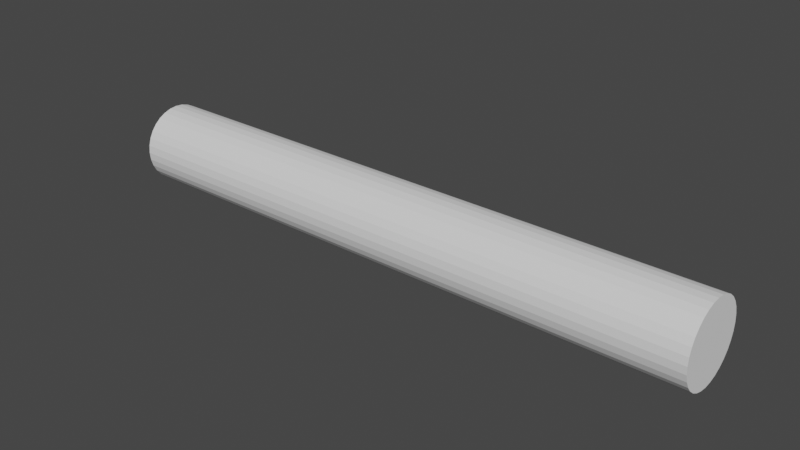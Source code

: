 # Source: lowResGun.blend  (saved by Blender 3.6.11; exported with 4.5.12 LTS)
import bpy
from mathutils import Matrix  # noqa: F401  (used for matrix-valued properties, if any)

bpy.ops.wm.read_factory_settings(use_empty=True)
scene = bpy.context.scene
scene.name = 'Scene'

# ---- collections
col_collection = bpy.data.collections.new('Collection'); scene.collection.children.link(col_collection)

# ---- world
world_world = bpy.data.worlds.new('World'); scene.world = world_world
world_world.use_nodes = True; world_world.node_tree.nodes.clear()
_N = world_world.node_tree.nodes; _L = world_world.node_tree.links
n0 = _N.new('ShaderNodeOutputWorld'); n0.name = 'World Output'; n0.location = (300, 300)
n1 = _N.new('ShaderNodeBackground'); n1.name = 'Background'; n1.location = (10, 300)
n1.inputs[0].default_value = (0.05088, 0.05088, 0.05088, 1.0)
_L.new(n1.outputs[0], n0.inputs[0])
n0.is_active_output = True
world_world.color = (0.05088, 0.05088, 0.05088)
world_world.use_sun_shadow = False
world_world.sun_shadow_jitter_overblur = 0.0

# ---- meshes
me_cube_001 = bpy.data.meshes.new('Cube.001')
me_cube_001.from_pydata([(-0.28, -0.03737, -0.0796), (-0.28, -0.05736, -0.0596), (-0.3, -0.03737, -0.0596), (-0.28, -0.04127, -0.07921), (-0.28, -0.04502, -0.07807), (-0.28, -0.04847, -0.07623), (-0.28, -0.0515, -0.07374), (-0.2839, -0.03737, -0.07921), (-0.284, -0.04144, -0.07876), (-0.284, -0.04522, -0.07754), (-0.284, -0.04849, -0.07573), (-0.284, -0.05121, -0.07347), (-0.2877, -0.03737, -0.07807), (-0.2878, -0.04144, -0.07754), (-0.2877, -0.04512, -0.07633), (-0.2875, -0.04812, -0.07469), (-0.2874, -0.05051, -0.07275), (-0.2911, -0.03737, -0.07623), (-0.2911, -0.04138, -0.07571), (-0.2908, -0.04488, -0.07469), (-0.2902, -0.04758, -0.07342), (-0.2899, -0.04964, -0.07188), (-0.2916, -0.04891, -0.07115), (-0.2839, -0.05697, -0.0596), (-0.2877, -0.05584, -0.0596), (-0.2911, -0.05399, -0.0596), (-0.2941, -0.0515, -0.0596), (-0.28, -0.05697, -0.0635), (-0.2841, -0.05652, -0.06362), (-0.2879, -0.05531, -0.06363), (-0.2911, -0.05349, -0.06359), (-0.2939, -0.05123, -0.06357), (-0.28, -0.05584, -0.06725), (-0.2841, -0.0553, -0.06744), (-0.2878, -0.05409, -0.06734), (-0.2908, -0.05246, -0.06711), (-0.2931, -0.05051, -0.06697), (-0.28, -0.05399, -0.07071), (-0.284, -0.05347, -0.07074), (-0.2875, -0.05245, -0.07036), (-0.2902, -0.05119, -0.06982), (-0.2923, -0.04964, -0.06953), (-0.2996, -0.03737, -0.0635), (-0.2985, -0.03737, -0.06725), (-0.2966, -0.03737, -0.07071), (-0.2941, -0.03737, -0.07374), (-0.2996, -0.04127, -0.0596), (-0.2992, -0.04139, -0.06367), (-0.2979, -0.04139, -0.06745), (-0.2961, -0.04136, -0.07072), (-0.2939, -0.04134, -0.07345), (-0.2985, -0.04502, -0.0596), (-0.2979, -0.04521, -0.06367), (-0.2967, -0.04511, -0.06736), (-0.2951, -0.04487, -0.07036), (-0.2932, -0.04474, -0.07274), (-0.2966, -0.04847, -0.0596), (-0.2961, -0.04851, -0.06362), (-0.2951, -0.04813, -0.06712), (-0.2938, -0.04758, -0.06982), (-0.2923, -0.04729, -0.07188), (-0.28, -0.05736, 0.0596), (-0.28, -0.03737, 0.0796), (-0.3, -0.03737, 0.0596), (-0.28, -0.05697, 0.0635), (-0.28, -0.05584, 0.06725), (-0.28, -0.05399, 0.07071), (-0.28, -0.0515, 0.07374), (-0.2839, -0.05697, 0.0596), (-0.284, -0.05652, 0.06367), (-0.284, -0.05531, 0.06745), (-0.284, -0.05349, 0.07072), (-0.284, -0.05123, 0.07345), (-0.2877, -0.05584, 0.0596), (-0.2878, -0.0553, 0.06367), (-0.2877, -0.05409, 0.06736), (-0.2875, -0.05246, 0.07036), (-0.2874, -0.05051, 0.07274), (-0.2911, -0.05399, 0.0596), (-0.2911, -0.05347, 0.06362), (-0.2908, -0.05245, 0.06712), (-0.2902, -0.05119, 0.06982), (-0.2899, -0.04964, 0.07188), (-0.2916, -0.04891, 0.07115), (-0.2839, -0.03737, 0.07921), (-0.2877, -0.03737, 0.07807), (-0.2911, -0.03737, 0.07623), (-0.2941, -0.03737, 0.07374), (-0.28, -0.04127, 0.07921), (-0.2841, -0.04139, 0.07876), (-0.2879, -0.04139, 0.07754), (-0.2911, -0.04136, 0.07573), (-0.2939, -0.04134, 0.07347), (-0.28, -0.04502, 0.07807), (-0.2841, -0.04521, 0.07754), (-0.2878, -0.04511, 0.07633), (-0.2908, -0.04487, 0.07469), (-0.2931, -0.04474, 0.07275), (-0.28, -0.04847, 0.07623), (-0.284, -0.04851, 0.07571), (-0.2875, -0.04813, 0.07469), (-0.2902, -0.04758, 0.07342), (-0.2923, -0.04729, 0.07188), (-0.2996, -0.04127, 0.0596), (-0.2985, -0.04502, 0.0596), (-0.2966, -0.04847, 0.0596), (-0.2941, -0.0515, 0.0596), (-0.2996, -0.03737, 0.0635), (-0.2992, -0.04144, 0.06362), (-0.2979, -0.04522, 0.06363), (-0.2961, -0.04849, 0.06359), (-0.2939, -0.05121, 0.06357), (-0.2985, -0.03737, 0.06725), (-0.2979, -0.04144, 0.06744), (-0.2967, -0.04512, 0.06734), (-0.2951, -0.04812, 0.06711), (-0.2932, -0.05051, 0.06697), (-0.2966, -0.03737, 0.07071), (-0.2961, -0.04138, 0.07074), (-0.2951, -0.04488, 0.07036), (-0.2938, -0.04758, 0.06982), (-0.2923, -0.04964, 0.06953), (-0.28, 0.03737, -0.0796), (-0.3, 0.03737, -0.0596), (-0.28, 0.05736, -0.0596), (-0.2839, 0.03737, -0.07921), (-0.2877, 0.03737, -0.07807), (-0.2911, 0.03737, -0.07623), (-0.2941, 0.03737, -0.07374), (-0.28, 0.04127, -0.07921), (-0.2841, 0.04139, -0.07876), (-0.2879, 0.04139, -0.07754), (-0.2911, 0.04136, -0.07573), (-0.2939, 0.04134, -0.07347), (-0.28, 0.04502, -0.07807), (-0.2841, 0.04521, -0.07754), (-0.2878, 0.04511, -0.07633), (-0.2908, 0.04487, -0.07469), (-0.2931, 0.04474, -0.07275), (-0.28, 0.04847, -0.07623), (-0.284, 0.04851, -0.07571), (-0.2875, 0.04813, -0.07469), (-0.2902, 0.04758, -0.07342), (-0.2923, 0.04729, -0.07188), (-0.2916, 0.04891, -0.07115), (-0.2996, 0.04127, -0.0596), (-0.2985, 0.04502, -0.0596), (-0.2966, 0.04847, -0.0596), (-0.2941, 0.0515, -0.0596), (-0.2996, 0.03737, -0.0635), (-0.2992, 0.04144, -0.06362), (-0.2979, 0.04522, -0.06363), (-0.2961, 0.04849, -0.06359), (-0.2939, 0.05121, -0.06357), (-0.2985, 0.03737, -0.06725), (-0.2979, 0.04144, -0.06744), (-0.2967, 0.04512, -0.06734), (-0.2951, 0.04812, -0.06711), (-0.2932, 0.05051, -0.06697), (-0.2966, 0.03737, -0.07071), (-0.2961, 0.04138, -0.07074), (-0.2951, 0.04488, -0.07036), (-0.2938, 0.04758, -0.06982), (-0.2923, 0.04964, -0.06953), (-0.28, 0.05697, -0.0635), (-0.28, 0.05584, -0.06725), (-0.28, 0.05399, -0.07071), (-0.28, 0.0515, -0.07374), (-0.2839, 0.05697, -0.0596), (-0.284, 0.05652, -0.06367), (-0.284, 0.05531, -0.06745), (-0.284, 0.05349, -0.07072), (-0.284, 0.05123, -0.07345), (-0.2877, 0.05584, -0.0596), (-0.2878, 0.0553, -0.06367), (-0.2877, 0.05409, -0.06736), (-0.2875, 0.05246, -0.07036), (-0.2874, 0.05051, -0.07274), (-0.2911, 0.05399, -0.0596), (-0.2911, 0.05347, -0.06362), (-0.2908, 0.05245, -0.06712), (-0.2902, 0.05119, -0.06982), (-0.2899, 0.04964, -0.07188), (-0.28, 0.03737, 0.0796), (-0.28, 0.05736, 0.0596), (-0.3, 0.03737, 0.0596), (-0.28, 0.04127, 0.07921), (-0.28, 0.04502, 0.07807), (-0.28, 0.04847, 0.07623), (-0.28, 0.0515, 0.07374), (-0.2839, 0.03737, 0.07921), (-0.284, 0.04144, 0.07876), (-0.284, 0.04522, 0.07754), (-0.284, 0.04849, 0.07573), (-0.284, 0.05121, 0.07347), (-0.2877, 0.03737, 0.07807), (-0.2878, 0.04144, 0.07754), (-0.2877, 0.04512, 0.07633), (-0.2875, 0.04812, 0.07469), (-0.2874, 0.05051, 0.07275), (-0.2911, 0.03737, 0.07623), (-0.2911, 0.04138, 0.07571), (-0.2908, 0.04488, 0.07469), (-0.2902, 0.04758, 0.07342), (-0.2899, 0.04964, 0.07188), (-0.2916, 0.04891, 0.07115), (-0.2839, 0.05697, 0.0596), (-0.2877, 0.05584, 0.0596), (-0.2911, 0.05399, 0.0596), (-0.2941, 0.0515, 0.0596), (-0.28, 0.05697, 0.0635), (-0.2841, 0.05652, 0.06362), (-0.2879, 0.05531, 0.06363), (-0.2911, 0.05349, 0.06359), (-0.2939, 0.05123, 0.06357), (-0.28, 0.05584, 0.06725), (-0.2841, 0.0553, 0.06744), (-0.2878, 0.05409, 0.06734), (-0.2908, 0.05246, 0.06711), (-0.2931, 0.05051, 0.06697), (-0.28, 0.05399, 0.07071), (-0.284, 0.05347, 0.07074), (-0.2875, 0.05245, 0.07036), (-0.2902, 0.05119, 0.06982), (-0.2923, 0.04964, 0.06953), (-0.2996, 0.03737, 0.0635), (-0.2985, 0.03737, 0.06725), (-0.2966, 0.03737, 0.07071), (-0.2941, 0.03737, 0.07374), (-0.2996, 0.04127, 0.0596), (-0.2992, 0.04139, 0.06367), (-0.2979, 0.04139, 0.06745), (-0.2961, 0.04136, 0.07072), (-0.2939, 0.04134, 0.07345), (-0.2985, 0.04502, 0.0596), (-0.2979, 0.04521, 0.06367), (-0.2967, 0.04511, 0.06736), (-0.2951, 0.04487, 0.07036), (-0.2932, 0.04474, 0.07274), (-0.2966, 0.04847, 0.0596), (-0.2961, 0.04851, 0.06362), (-0.2951, 0.04813, 0.06712), (-0.2938, 0.04758, 0.06982), (-0.2923, 0.04729, 0.07188), (0.28, -0.03737, -0.0796), (0.3, -0.03737, -0.0596), (0.28, -0.05736, -0.0596), (0.2839, -0.03737, -0.07921), (0.2877, -0.03737, -0.07807), (0.2911, -0.03737, -0.07623), (0.2941, -0.03737, -0.07374), (0.28, -0.04127, -0.07921), (0.2841, -0.04139, -0.07876), (0.2879, -0.04139, -0.07754), (0.2911, -0.04136, -0.07573), (0.2939, -0.04134, -0.07347), (0.28, -0.04502, -0.07807), (0.2841, -0.04521, -0.07754), (0.2878, -0.04511, -0.07633), (0.2908, -0.04487, -0.07469), (0.2931, -0.04474, -0.07275), (0.28, -0.04847, -0.07623), (0.284, -0.04851, -0.07571), (0.2875, -0.04813, -0.07469), (0.2902, -0.04758, -0.07342), (0.2923, -0.04729, -0.07188), (0.2915, -0.04891, -0.07115), (0.2996, -0.04127, -0.0596), (0.2985, -0.04502, -0.0596), (0.2966, -0.04847, -0.0596), (0.2941, -0.0515, -0.0596), (0.2996, -0.03737, -0.0635), (0.2992, -0.04144, -0.06362), (0.2979, -0.04522, -0.06363), (0.2961, -0.04849, -0.06359), (0.2939, -0.05121, -0.06357), (0.2985, -0.03737, -0.06725), (0.2979, -0.04144, -0.06744), (0.2967, -0.04512, -0.06734), (0.2951, -0.04812, -0.06711), (0.2932, -0.05051, -0.06697), (0.2966, -0.03737, -0.07071), (0.2961, -0.04138, -0.07074), (0.2951, -0.04488, -0.07036), (0.2938, -0.04758, -0.06982), (0.2923, -0.04964, -0.06953), (0.28, -0.05697, -0.0635), (0.28, -0.05584, -0.06725), (0.28, -0.05399, -0.07071), (0.28, -0.0515, -0.07374), (0.2839, -0.05697, -0.0596), (0.284, -0.05652, -0.06367), (0.284, -0.05531, -0.06745), (0.284, -0.05349, -0.07072), (0.284, -0.05123, -0.07345), (0.2877, -0.05584, -0.0596), (0.2878, -0.0553, -0.06367), (0.2877, -0.05409, -0.06736), (0.2875, -0.05246, -0.07036), (0.2874, -0.05051, -0.07274), (0.2911, -0.05399, -0.0596), (0.2911, -0.05347, -0.06362), (0.2908, -0.05245, -0.06712), (0.2902, -0.05119, -0.06982), (0.2899, -0.04964, -0.07188), (0.28, -0.03737, 0.0796), (0.28, -0.05736, 0.0596), (0.3, -0.03737, 0.0596), (0.28, -0.04127, 0.07921), (0.28, -0.04502, 0.07807), (0.28, -0.04847, 0.07623), (0.28, -0.0515, 0.07374), (0.2839, -0.03737, 0.07921), (0.284, -0.04144, 0.07876), (0.284, -0.04522, 0.07754), (0.284, -0.04849, 0.07573), (0.284, -0.05121, 0.07347), (0.2877, -0.03737, 0.07807), (0.2878, -0.04144, 0.07754), (0.2877, -0.04512, 0.07633), (0.2875, -0.04812, 0.07469), (0.2874, -0.05051, 0.07275), (0.2911, -0.03737, 0.07623), (0.2911, -0.04138, 0.07571), (0.2908, -0.04488, 0.07469), (0.2902, -0.04758, 0.07342), (0.2899, -0.04964, 0.07188), (0.2915, -0.04891, 0.07115), (0.2839, -0.05697, 0.0596), (0.2877, -0.05584, 0.0596), (0.2911, -0.05399, 0.0596), (0.2941, -0.0515, 0.0596), (0.28, -0.05697, 0.0635), (0.2841, -0.05652, 0.06362), (0.2879, -0.05531, 0.06363), (0.2911, -0.05349, 0.06359), (0.2939, -0.05123, 0.06357), (0.28, -0.05584, 0.06725), (0.2841, -0.0553, 0.06744), (0.2878, -0.05409, 0.06734), (0.2908, -0.05246, 0.06711), (0.2931, -0.05051, 0.06697), (0.28, -0.05399, 0.07071), (0.284, -0.05347, 0.07074), (0.2875, -0.05245, 0.07036), (0.2902, -0.05119, 0.06982), (0.2923, -0.04964, 0.06953), (0.2996, -0.03737, 0.0635), (0.2985, -0.03737, 0.06725), (0.2966, -0.03737, 0.07071), (0.2941, -0.03737, 0.07374), (0.2996, -0.04127, 0.0596), (0.2992, -0.04139, 0.06367), (0.2979, -0.04139, 0.06745), (0.2961, -0.04136, 0.07072), (0.2939, -0.04134, 0.07345), (0.2985, -0.04502, 0.0596), (0.2979, -0.04521, 0.06367), (0.2967, -0.04511, 0.06736), (0.2951, -0.04487, 0.07036), (0.2932, -0.04474, 0.07274), (0.2966, -0.04847, 0.0596), (0.2961, -0.04851, 0.06362), (0.2951, -0.04813, 0.06712), (0.2938, -0.04758, 0.06982), (0.2923, -0.04729, 0.07188), (0.28, 0.03737, -0.0796), (0.28, 0.05736, -0.0596), (0.3, 0.03737, -0.0596), (0.28, 0.04127, -0.07921), (0.28, 0.04502, -0.07807), (0.28, 0.04847, -0.07623), (0.28, 0.0515, -0.07374), (0.2839, 0.03737, -0.07921), (0.284, 0.04144, -0.07876), (0.284, 0.04522, -0.07754), (0.284, 0.04849, -0.07573), (0.284, 0.05121, -0.07347), (0.2877, 0.03737, -0.07807), (0.2878, 0.04144, -0.07754), (0.2877, 0.04512, -0.07633), (0.2875, 0.04812, -0.07469), (0.2874, 0.05051, -0.07275), (0.2911, 0.03737, -0.07623), (0.2911, 0.04138, -0.07571), (0.2908, 0.04488, -0.07469), (0.2902, 0.04758, -0.07342), (0.2899, 0.04964, -0.07188), (0.2915, 0.04891, -0.07115), (0.2839, 0.05697, -0.0596), (0.2877, 0.05584, -0.0596), (0.2911, 0.05399, -0.0596), (0.2941, 0.0515, -0.0596), (0.28, 0.05697, -0.0635), (0.2841, 0.05652, -0.06362), (0.2879, 0.05531, -0.06363), (0.2911, 0.05349, -0.06359), (0.2939, 0.05123, -0.06357), (0.28, 0.05584, -0.06725), (0.2841, 0.0553, -0.06744), (0.2878, 0.05409, -0.06734), (0.2908, 0.05246, -0.06711), (0.2931, 0.05051, -0.06697), (0.28, 0.05399, -0.07071), (0.284, 0.05347, -0.07074), (0.2875, 0.05245, -0.07036), (0.2902, 0.05119, -0.06982), (0.2923, 0.04964, -0.06953), (0.2996, 0.03737, -0.0635), (0.2985, 0.03737, -0.06725), (0.2966, 0.03737, -0.07071), (0.2941, 0.03737, -0.07374), (0.2996, 0.04127, -0.0596), (0.2992, 0.04139, -0.06367), (0.2979, 0.04139, -0.06745), (0.2961, 0.04136, -0.07072), (0.2939, 0.04134, -0.07345), (0.2985, 0.04502, -0.0596), (0.2979, 0.04521, -0.06367), (0.2967, 0.04511, -0.06736), (0.2951, 0.04487, -0.07036), (0.2932, 0.04474, -0.07274), (0.2966, 0.04847, -0.0596), (0.2961, 0.04851, -0.06362), (0.2951, 0.04813, -0.06712), (0.2938, 0.04758, -0.06982), (0.2923, 0.04729, -0.07188), (0.28, 0.03737, 0.0796), (0.3, 0.03737, 0.0596), (0.28, 0.05736, 0.0596), (0.2839, 0.03737, 0.07921), (0.2877, 0.03737, 0.07807), (0.2911, 0.03737, 0.07623), (0.2941, 0.03737, 0.07374), (0.28, 0.04127, 0.07921), (0.2841, 0.04139, 0.07876), (0.2879, 0.04139, 0.07754), (0.2911, 0.04136, 0.07573), (0.2939, 0.04134, 0.07347), (0.28, 0.04502, 0.07807), (0.2841, 0.04521, 0.07754), (0.2878, 0.04511, 0.07633), (0.2908, 0.04487, 0.07469), (0.2931, 0.04474, 0.07275), (0.28, 0.04847, 0.07623), (0.284, 0.04851, 0.07571), (0.2875, 0.04813, 0.07469), (0.2902, 0.04758, 0.07342), (0.2923, 0.04729, 0.07188), (0.2915, 0.04891, 0.07115), (0.2996, 0.04127, 0.0596), (0.2985, 0.04502, 0.0596), (0.2966, 0.04847, 0.0596), (0.2941, 0.0515, 0.0596), (0.2996, 0.03737, 0.0635), (0.2992, 0.04144, 0.06362), (0.2979, 0.04522, 0.06363), (0.2961, 0.04849, 0.06359), (0.2939, 0.05121, 0.06357), (0.2985, 0.03737, 0.06725), (0.2979, 0.04144, 0.06744), (0.2967, 0.04512, 0.06734), (0.2951, 0.04812, 0.06711), (0.2932, 0.05051, 0.06697), (0.2966, 0.03737, 0.07071), (0.2961, 0.04138, 0.07074), (0.2951, 0.04488, 0.07036), (0.2938, 0.04758, 0.06982), (0.2923, 0.04964, 0.06953), (0.28, 0.05697, 0.0635), (0.28, 0.05584, 0.06725), (0.28, 0.05399, 0.07071), (0.28, 0.0515, 0.07374), (0.2839, 0.05697, 0.0596), (0.284, 0.05652, 0.06367), (0.284, 0.05531, 0.06745), (0.284, 0.05349, 0.07072), (0.284, 0.05123, 0.07345), (0.2877, 0.05584, 0.0596), (0.2878, 0.0553, 0.06367), (0.2877, 0.05409, 0.06736), (0.2875, 0.05246, 0.07036), (0.2874, 0.05051, 0.07274), (0.2911, 0.05399, 0.0596), (0.2911, 0.05347, 0.06362), (0.2908, 0.05245, 0.06712), (0.2902, 0.05119, 0.06982), (0.2899, 0.04964, 0.07188)], [], [(246, 306, 61, 1), (368, 428, 307, 245), (427, 183, 62, 305), (2, 63, 185, 123), (124, 184, 429, 367), (0, 3, 8, 7), (3, 4, 9, 8), (4, 5, 10, 9), (5, 6, 11, 10), (7, 8, 13, 12), (8, 9, 14, 13), (9, 10, 15, 14), (10, 11, 16, 15), (12, 13, 18, 17), (13, 14, 19, 18), (14, 15, 20, 19), (15, 16, 21, 20), (17, 18, 50, 45), (18, 19, 55, 50), (19, 20, 60, 55), (20, 21, 22, 60), (1, 23, 28, 27), (23, 24, 29, 28), (24, 25, 30, 29), (25, 26, 31, 30), (27, 28, 33, 32), (28, 29, 34, 33), (29, 30, 35, 34), (30, 31, 36, 35), (32, 33, 38, 37), (33, 34, 39, 38), (34, 35, 40, 39), (35, 36, 41, 40), (37, 38, 11, 6), (38, 39, 16, 11), (39, 40, 21, 16), (40, 41, 22, 21), (2, 42, 47, 46), (42, 43, 48, 47), (43, 44, 49, 48), (44, 45, 50, 49), (46, 47, 52, 51), (47, 48, 53, 52), (48, 49, 54, 53), (49, 50, 55, 54), (51, 52, 57, 56), (52, 53, 58, 57), (53, 54, 59, 58), (54, 55, 60, 59), (56, 57, 31, 26), (57, 58, 36, 31), (58, 59, 41, 36), (59, 60, 22, 41), (61, 64, 69, 68), (64, 65, 70, 69), (65, 66, 71, 70), (66, 67, 72, 71), (68, 69, 74, 73), (69, 70, 75, 74), (70, 71, 76, 75), (71, 72, 77, 76), (73, 74, 79, 78), (74, 75, 80, 79), (75, 76, 81, 80), (76, 77, 82, 81), (78, 79, 111, 106), (79, 80, 116, 111), (80, 81, 121, 116), (81, 82, 83, 121), (62, 84, 89, 88), (84, 85, 90, 89), (85, 86, 91, 90), (86, 87, 92, 91), (88, 89, 94, 93), (89, 90, 95, 94), (90, 91, 96, 95), (91, 92, 97, 96), (93, 94, 99, 98), (94, 95, 100, 99), (95, 96, 101, 100), (96, 97, 102, 101), (98, 99, 72, 67), (99, 100, 77, 72), (100, 101, 82, 77), (101, 102, 83, 82), (63, 103, 108, 107), (103, 104, 109, 108), (104, 105, 110, 109), (105, 106, 111, 110), (107, 108, 113, 112), (108, 109, 114, 113), (109, 110, 115, 114), (110, 111, 116, 115), (112, 113, 118, 117), (113, 114, 119, 118), (114, 115, 120, 119), (115, 116, 121, 120), (117, 118, 92, 87), (118, 119, 97, 92), (119, 120, 102, 97), (120, 121, 83, 102), (122, 125, 130, 129), (125, 126, 131, 130), (126, 127, 132, 131), (127, 128, 133, 132), (129, 130, 135, 134), (130, 131, 136, 135), (131, 132, 137, 136), (132, 133, 138, 137), (134, 135, 140, 139), (135, 136, 141, 140), (136, 137, 142, 141), (137, 138, 143, 142), (139, 140, 172, 167), (140, 141, 177, 172), (141, 142, 182, 177), (142, 143, 144, 182), (123, 145, 150, 149), (145, 146, 151, 150), (146, 147, 152, 151), (147, 148, 153, 152), (149, 150, 155, 154), (150, 151, 156, 155), (151, 152, 157, 156), (152, 153, 158, 157), (154, 155, 160, 159), (155, 156, 161, 160), (156, 157, 162, 161), (157, 158, 163, 162), (159, 160, 133, 128), (160, 161, 138, 133), (161, 162, 143, 138), (162, 163, 144, 143), (124, 164, 169, 168), (164, 165, 170, 169), (165, 166, 171, 170), (166, 167, 172, 171), (168, 169, 174, 173), (169, 170, 175, 174), (170, 171, 176, 175), (171, 172, 177, 176), (173, 174, 179, 178), (174, 175, 180, 179), (175, 176, 181, 180), (176, 177, 182, 181), (178, 179, 153, 148), (179, 180, 158, 153), (180, 181, 163, 158), (181, 182, 144, 163), (183, 186, 191, 190), (186, 187, 192, 191), (187, 188, 193, 192), (188, 189, 194, 193), (190, 191, 196, 195), (191, 192, 197, 196), (192, 193, 198, 197), (193, 194, 199, 198), (195, 196, 201, 200), (196, 197, 202, 201), (197, 198, 203, 202), (198, 199, 204, 203), (200, 201, 233, 228), (201, 202, 238, 233), (202, 203, 243, 238), (203, 204, 205, 243), (184, 206, 211, 210), (206, 207, 212, 211), (207, 208, 213, 212), (208, 209, 214, 213), (210, 211, 216, 215), (211, 212, 217, 216), (212, 213, 218, 217), (213, 214, 219, 218), (215, 216, 221, 220), (216, 217, 222, 221), (217, 218, 223, 222), (218, 219, 224, 223), (220, 221, 194, 189), (221, 222, 199, 194), (222, 223, 204, 199), (223, 224, 205, 204), (185, 225, 230, 229), (225, 226, 231, 230), (226, 227, 232, 231), (227, 228, 233, 232), (229, 230, 235, 234), (230, 231, 236, 235), (231, 232, 237, 236), (232, 233, 238, 237), (234, 235, 240, 239), (235, 236, 241, 240), (236, 237, 242, 241), (237, 238, 243, 242), (239, 240, 214, 209), (240, 241, 219, 214), (241, 242, 224, 219), (242, 243, 205, 224), (244, 247, 252, 251), (247, 248, 253, 252), (248, 249, 254, 253), (249, 250, 255, 254), (251, 252, 257, 256), (252, 253, 258, 257), (253, 254, 259, 258), (254, 255, 260, 259), (256, 257, 262, 261), (257, 258, 263, 262), (258, 259, 264, 263), (259, 260, 265, 264), (261, 262, 294, 289), (262, 263, 299, 294), (263, 264, 304, 299), (264, 265, 266, 304), (245, 267, 272, 271), (267, 268, 273, 272), (268, 269, 274, 273), (269, 270, 275, 274), (271, 272, 277, 276), (272, 273, 278, 277), (273, 274, 279, 278), (274, 275, 280, 279), (276, 277, 282, 281), (277, 278, 283, 282), (278, 279, 284, 283), (279, 280, 285, 284), (281, 282, 255, 250), (282, 283, 260, 255), (283, 284, 265, 260), (284, 285, 266, 265), (246, 286, 291, 290), (286, 287, 292, 291), (287, 288, 293, 292), (288, 289, 294, 293), (290, 291, 296, 295), (291, 292, 297, 296), (292, 293, 298, 297), (293, 294, 299, 298), (295, 296, 301, 300), (296, 297, 302, 301), (297, 298, 303, 302), (298, 299, 304, 303), (300, 301, 275, 270), (301, 302, 280, 275), (302, 303, 285, 280), (303, 304, 266, 285), (305, 308, 313, 312), (308, 309, 314, 313), (309, 310, 315, 314), (310, 311, 316, 315), (312, 313, 318, 317), (313, 314, 319, 318), (314, 315, 320, 319), (315, 316, 321, 320), (317, 318, 323, 322), (318, 319, 324, 323), (319, 320, 325, 324), (320, 321, 326, 325), (322, 323, 355, 350), (323, 324, 360, 355), (324, 325, 365, 360), (325, 326, 327, 365), (306, 328, 333, 332), (328, 329, 334, 333), (329, 330, 335, 334), (330, 331, 336, 335), (332, 333, 338, 337), (333, 334, 339, 338), (334, 335, 340, 339), (335, 336, 341, 340), (337, 338, 343, 342), (338, 339, 344, 343), (339, 340, 345, 344), (340, 341, 346, 345), (342, 343, 316, 311), (343, 344, 321, 316), (344, 345, 326, 321), (345, 346, 327, 326), (307, 347, 352, 351), (347, 348, 353, 352), (348, 349, 354, 353), (349, 350, 355, 354), (351, 352, 357, 356), (352, 353, 358, 357), (353, 354, 359, 358), (354, 355, 360, 359), (356, 357, 362, 361), (357, 358, 363, 362), (358, 359, 364, 363), (359, 360, 365, 364), (361, 362, 336, 331), (362, 363, 341, 336), (363, 364, 346, 341), (364, 365, 327, 346), (366, 369, 374, 373), (369, 370, 375, 374), (370, 371, 376, 375), (371, 372, 377, 376), (373, 374, 379, 378), (374, 375, 380, 379), (375, 376, 381, 380), (376, 377, 382, 381), (378, 379, 384, 383), (379, 380, 385, 384), (380, 381, 386, 385), (381, 382, 387, 386), (383, 384, 416, 411), (384, 385, 421, 416), (385, 386, 426, 421), (386, 387, 388, 426), (367, 389, 394, 393), (389, 390, 395, 394), (390, 391, 396, 395), (391, 392, 397, 396), (393, 394, 399, 398), (394, 395, 400, 399), (395, 396, 401, 400), (396, 397, 402, 401), (398, 399, 404, 403), (399, 400, 405, 404), (400, 401, 406, 405), (401, 402, 407, 406), (403, 404, 377, 372), (404, 405, 382, 377), (405, 406, 387, 382), (406, 407, 388, 387), (368, 408, 413, 412), (408, 409, 414, 413), (409, 410, 415, 414), (410, 411, 416, 415), (412, 413, 418, 417), (413, 414, 419, 418), (414, 415, 420, 419), (415, 416, 421, 420), (417, 418, 423, 422), (418, 419, 424, 423), (419, 420, 425, 424), (420, 421, 426, 425), (422, 423, 397, 392), (423, 424, 402, 397), (424, 425, 407, 402), (425, 426, 388, 407), (427, 430, 435, 434), (430, 431, 436, 435), (431, 432, 437, 436), (432, 433, 438, 437), (434, 435, 440, 439), (435, 436, 441, 440), (436, 437, 442, 441), (437, 438, 443, 442), (439, 440, 445, 444), (440, 441, 446, 445), (441, 442, 447, 446), (442, 443, 448, 447), (444, 445, 477, 472), (445, 446, 482, 477), (446, 447, 487, 482), (447, 448, 449, 487), (428, 450, 455, 454), (450, 451, 456, 455), (451, 452, 457, 456), (452, 453, 458, 457), (454, 455, 460, 459), (455, 456, 461, 460), (456, 457, 462, 461), (457, 458, 463, 462), (459, 460, 465, 464), (460, 461, 466, 465), (461, 462, 467, 466), (462, 463, 468, 467), (464, 465, 438, 433), (465, 466, 443, 438), (466, 467, 448, 443), (467, 468, 449, 448), (429, 469, 474, 473), (469, 470, 475, 474), (470, 471, 476, 475), (471, 472, 477, 476), (473, 474, 479, 478), (474, 475, 480, 479), (475, 476, 481, 480), (476, 477, 482, 481), (478, 479, 484, 483), (479, 480, 485, 484), (480, 481, 486, 485), (481, 482, 487, 486), (483, 484, 458, 453), (484, 485, 463, 458), (485, 486, 468, 463), (486, 487, 449, 468), (122, 0, 7, 125), (125, 7, 12, 126), (126, 12, 17, 127), (127, 17, 45, 128), (128, 45, 44, 159), (159, 44, 43, 154), (154, 43, 42, 149), (149, 42, 2, 123), (1, 61, 68, 23), (23, 68, 73, 24), (24, 73, 78, 25), (25, 78, 106, 26), (26, 106, 105, 56), (56, 105, 104, 51), (51, 104, 103, 46), (46, 103, 63, 2), (62, 183, 190, 84), (84, 190, 195, 85), (85, 195, 200, 86), (86, 200, 228, 87), (87, 228, 227, 117), (117, 227, 226, 112), (112, 226, 225, 107), (107, 225, 185, 63), (184, 124, 168, 206), (206, 168, 173, 207), (207, 173, 178, 208), (208, 178, 148, 209), (209, 148, 147, 239), (239, 147, 146, 234), (234, 146, 145, 229), (229, 145, 123, 185), (366, 122, 129, 369), (369, 129, 134, 370), (370, 134, 139, 371), (371, 139, 167, 372), (372, 167, 166, 403), (403, 166, 165, 398), (398, 165, 164, 393), (393, 164, 124, 367), (183, 427, 434, 186), (186, 434, 439, 187), (187, 439, 444, 188), (188, 444, 472, 189), (189, 472, 471, 220), (220, 471, 470, 215), (215, 470, 469, 210), (210, 469, 429, 184), (428, 368, 412, 450), (450, 412, 417, 451), (451, 417, 422, 452), (452, 422, 392, 453), (453, 392, 391, 483), (483, 391, 390, 478), (478, 390, 389, 473), (473, 389, 367, 429), (244, 366, 373, 247), (247, 373, 378, 248), (248, 378, 383, 249), (249, 383, 411, 250), (250, 411, 410, 281), (281, 410, 409, 276), (276, 409, 408, 271), (271, 408, 368, 245), (427, 305, 312, 430), (430, 312, 317, 431), (431, 317, 322, 432), (432, 322, 350, 433), (433, 350, 349, 464), (464, 349, 348, 459), (459, 348, 347, 454), (454, 347, 307, 428), (306, 246, 290, 328), (328, 290, 295, 329), (329, 295, 300, 330), (330, 300, 270, 331), (331, 270, 269, 361), (361, 269, 268, 356), (356, 268, 267, 351), (351, 267, 245, 307), (0, 244, 251, 3), (3, 251, 256, 4), (4, 256, 261, 5), (5, 261, 289, 6), (6, 289, 288, 37), (37, 288, 287, 32), (32, 287, 286, 27), (27, 286, 246, 1), (305, 62, 88, 308), (308, 88, 93, 309), (309, 93, 98, 310), (310, 98, 67, 311), (311, 67, 66, 342), (342, 66, 65, 337), (337, 65, 64, 332), (332, 64, 61, 306), (122, 366, 244, 0)])
_uv = me_cube_001.uv_layers.new(name='UVMap')
_uv.uv.foreach_set('vector', [0.4064, 0.7583, 0.5936, 0.7583, 0.5936, 0.9917, 0.4064, 0.9917, 0.4064, 0.5436, 0.5936, 0.5436, 0.5936, 0.7064, 0.4064, 0.7064, 0.6333, 0.5436, 0.8667, 0.5436, 0.8667, 0.7064, 0.6333, 0.7064, 0.4064, 0.04357, 0.5936, 0.04357, 0.5936, 0.2064, 0.4064, 0.2064, 0.4064, 0.2583, 0.5936, 0.2583, 0.5936, 0.4917, 0.4064, 0.4917, 0.1333, 0.7064, 0.1333, 0.7149, 0.1317, 0.7153, 0.1317, 0.7064, 0.1333, 0.7149, 0.1333, 0.7231, 0.1317, 0.7235, 0.1317, 0.7153, 0.1333, 0.7231, 0.1333, 0.7306, 0.1317, 0.7307, 0.1317, 0.7235, 0.1333, 0.7306, 0.1333, 0.75, 0.1317, 0.75, 0.1317, 0.7307, 0.1317, 0.7064, 0.1317, 0.7153, 0.1301, 0.7153, 0.1301, 0.7064, 0.1317, 0.7153, 0.1317, 0.7235, 0.1301, 0.7233, 0.1301, 0.7153, 0.1317, 0.7235, 0.1317, 0.7307, 0.1302, 0.7299, 0.1301, 0.7233, 0.1317, 0.7307, 0.1317, 0.75, 0.1303, 0.75, 0.1302, 0.7299, 0.1301, 0.7064, 0.1301, 0.7153, 0.1287, 0.7152, 0.1287, 0.7064, 0.1301, 0.7153, 0.1301, 0.7233, 0.1288, 0.7228, 0.1287, 0.7152, 0.1301, 0.7233, 0.1302, 0.7299, 0.1291, 0.7287, 0.1288, 0.7228, 0.1302, 0.7299, 0.1303, 0.75, 0.1292, 0.75, 0.1291, 0.7287, 0.1287, 0.7064, 0.1287, 0.7152, 0.125, 0.7151, 0.125, 0.7064, 0.1287, 0.7152, 0.1288, 0.7228, 0.125, 0.7225, 0.125, 0.7151, 0.1288, 0.7228, 0.1291, 0.7287, 0.125, 0.7281, 0.125, 0.7225, 0.1291, 0.7287, 0.1292, 0.75, 0.1285, 0.75, 0.125, 0.7281, 0.4064, 0.9917, 0.4064, 0.9933, 0.4001, 0.9934, 0.4003, 0.9917, 0.4064, 0.9933, 0.4064, 0.9949, 0.4001, 0.9949, 0.4001, 0.9934, 0.4064, 0.9949, 0.4064, 0.9963, 0.4001, 0.9963, 0.4001, 0.9949, 0.4064, 0.9963, 0.4064, 1.0, 0.4002, 1.0, 0.4001, 0.9963, 0.4003, 0.9917, 0.4001, 0.9934, 0.3941, 0.9934, 0.3944, 0.9917, 0.4001, 0.9934, 0.4001, 0.9949, 0.3942, 0.9949, 0.3941, 0.9934, 0.4001, 0.9949, 0.4001, 0.9963, 0.3946, 0.9962, 0.3942, 0.9949, 0.4001, 0.9963, 0.4002, 1.0, 0.3948, 1.0, 0.3946, 0.9962, 0.3944, 0.9917, 0.3941, 0.9934, 0.3889, 0.9933, 0.389, 0.9917, 0.3941, 0.9934, 0.3942, 0.9949, 0.3895, 0.9948, 0.3889, 0.9933, 0.3942, 0.9949, 0.3946, 0.9962, 0.3904, 0.9959, 0.3895, 0.9948, 0.3946, 0.9962, 0.3948, 1.0, 0.3908, 1.0, 0.3904, 0.9959, 0.389, 0.9917, 0.3889, 0.9933, 0.375, 0.9933, 0.375, 0.9917, 0.3889, 0.9933, 0.3895, 0.9948, 0.375, 0.9947, 0.375, 0.9933, 0.3895, 0.9948, 0.3904, 0.9959, 0.375, 0.9958, 0.375, 0.9947, 0.3904, 0.9959, 0.3908, 1.0, 0.3883, 1.0, 0.375, 0.9958, 0.4064, 0.04357, 0.4003, 0.04357, 0.4, 0.03481, 0.4064, 0.03507, 0.4003, 0.04357, 0.3944, 0.04357, 0.3941, 0.0348, 0.4, 0.03481, 0.3944, 0.04357, 0.389, 0.04357, 0.3889, 0.03487, 0.3941, 0.0348, 0.389, 0.04357, 0.375, 0.04357, 0.375, 0.03492, 0.3889, 0.03487, 0.4064, 0.03507, 0.4, 0.03481, 0.4, 0.02648, 0.4064, 0.0269, 0.4, 0.03481, 0.3941, 0.0348, 0.3942, 0.0267, 0.4, 0.02648, 0.3941, 0.0348, 0.3889, 0.03487, 0.3895, 0.02721, 0.3942, 0.0267, 0.3889, 0.03487, 0.375, 0.03492, 0.375, 0.02751, 0.3895, 0.02721, 0.4064, 0.0269, 0.4, 0.02648, 0.4001, 0.01929, 0.4064, 0.01936, 0.4, 0.02648, 0.3942, 0.0267, 0.3946, 0.02012, 0.4001, 0.01929, 0.3942, 0.0267, 0.3895, 0.02721, 0.3904, 0.02131, 0.3946, 0.02012, 0.3895, 0.02721, 0.375, 0.02751, 0.375, 0.02194, 0.3904, 0.02131, 0.4064, 0.01936, 0.4001, 0.01929, 0.4002, 0.0, 0.4064, 0.0, 0.4001, 0.01929, 0.3946, 0.02012, 0.3948, 0.0, 0.4002, 0.0, 0.3946, 0.02012, 0.3904, 0.02131, 0.3908, 0.0, 0.3948, 0.0, 0.3904, 0.02131, 0.375, 0.02194, 0.375, 0.01841, 0.3908, 0.0, 0.5936, 0.9917, 0.5997, 0.9917, 0.6, 0.9933, 0.5936, 0.9933, 0.5997, 0.9917, 0.6056, 0.9917, 0.6059, 0.9933, 0.6, 0.9933, 0.6056, 0.9917, 0.611, 0.9917, 0.6111, 0.9933, 0.6059, 0.9933, 0.611, 0.9917, 0.625, 0.9917, 0.625, 0.9933, 0.6111, 0.9933, 0.5936, 0.9933, 0.6, 0.9933, 0.6, 0.9949, 0.5936, 0.9949, 0.6, 0.9933, 0.6059, 0.9933, 0.6058, 0.9949, 0.6, 0.9949, 0.6059, 0.9933, 0.6111, 0.9933, 0.6105, 0.9948, 0.6058, 0.9949, 0.6111, 0.9933, 0.625, 0.9933, 0.625, 0.9947, 0.6105, 0.9948, 0.5936, 0.9949, 0.6, 0.9949, 0.5999, 0.9963, 0.5936, 0.9963, 0.6, 0.9949, 0.6058, 0.9949, 0.6054, 0.9962, 0.5999, 0.9963, 0.6058, 0.9949, 0.6105, 0.9948, 0.6096, 0.9959, 0.6054, 0.9962, 0.6105, 0.9948, 0.625, 0.9947, 0.625, 0.9958, 0.6096, 0.9959, 0.5936, 0.9963, 0.5999, 0.9963, 0.5998, 1.0, 0.5936, 1.0, 0.5999, 0.9963, 0.6054, 0.9962, 0.6052, 1.0, 0.5998, 1.0, 0.6054, 0.9962, 0.6096, 0.9959, 0.6092, 1.0, 0.6052, 1.0, 0.6096, 0.9959, 0.625, 0.9958, 0.625, 0.9965, 0.6092, 1.0, 0.8667, 0.7064, 0.8683, 0.7064, 0.8684, 0.7152, 0.8667, 0.7149, 0.8683, 0.7064, 0.8699, 0.7064, 0.8699, 0.7152, 0.8684, 0.7152, 0.8699, 0.7064, 0.8713, 0.7064, 0.8713, 0.7151, 0.8699, 0.7152, 0.8713, 0.7064, 0.875, 0.7064, 0.875, 0.7151, 0.8713, 0.7151, 0.8667, 0.7149, 0.8684, 0.7152, 0.8684, 0.7235, 0.8667, 0.7231, 0.8684, 0.7152, 0.8699, 0.7152, 0.8699, 0.7233, 0.8684, 0.7235, 0.8699, 0.7152, 0.8713, 0.7151, 0.8712, 0.7228, 0.8699, 0.7233, 0.8713, 0.7151, 0.875, 0.7151, 0.875, 0.7225, 0.8712, 0.7228, 0.8667, 0.7231, 0.8684, 0.7235, 0.8683, 0.7307, 0.8667, 0.7306, 0.8684, 0.7235, 0.8699, 0.7233, 0.8698, 0.7299, 0.8683, 0.7307, 0.8699, 0.7233, 0.8712, 0.7228, 0.8709, 0.7287, 0.8698, 0.7299, 0.8712, 0.7228, 0.875, 0.7225, 0.875, 0.7281, 0.8709, 0.7287, 0.8667, 0.7306, 0.8683, 0.7307, 0.8683, 0.75, 0.8667, 0.75, 0.8683, 0.7307, 0.8698, 0.7299, 0.8697, 0.75, 0.8683, 0.75, 0.8698, 0.7299, 0.8709, 0.7287, 0.8708, 0.75, 0.8697, 0.75, 0.8709, 0.7287, 0.875, 0.7281, 0.875, 0.7316, 0.8708, 0.75, 0.5936, 0.04357, 0.5936, 0.03507, 0.5999, 0.0347, 0.5997, 0.04357, 0.5936, 0.03507, 0.5936, 0.0269, 0.5999, 0.02646, 0.5999, 0.0347, 0.5936, 0.0269, 0.5936, 0.01936, 0.5999, 0.01933, 0.5999, 0.02646, 0.5936, 0.01936, 0.5936, 0.0, 0.5998, 0.0, 0.5999, 0.01933, 0.5997, 0.04357, 0.5999, 0.0347, 0.6059, 0.0347, 0.6056, 0.04357, 0.5999, 0.0347, 0.5999, 0.02646, 0.6058, 0.02666, 0.6059, 0.0347, 0.5999, 0.02646, 0.5999, 0.01933, 0.6054, 0.02013, 0.6058, 0.02666, 0.5999, 0.01933, 0.5998, 0.0, 0.6052, 0.0, 0.6054, 0.02013, 0.6056, 0.04357, 0.6059, 0.0347, 0.6111, 0.03482, 0.611, 0.04357, 0.6059, 0.0347, 0.6058, 0.02666, 0.6105, 0.02719, 0.6111, 0.03482, 0.6058, 0.02666, 0.6054, 0.02013, 0.6096, 0.02131, 0.6105, 0.02719, 0.6054, 0.02013, 0.6052, 0.0, 0.6092, 0.0, 0.6096, 0.02131, 0.611, 0.04357, 0.6111, 0.03482, 0.625, 0.03492, 0.625, 0.04357, 0.6111, 0.03482, 0.6105, 0.02719, 0.625, 0.02751, 0.625, 0.03492, 0.6105, 0.02719, 0.6096, 0.02131, 0.625, 0.02194, 0.625, 0.02751, 0.6096, 0.02131, 0.6092, 0.0, 0.6117, 0.0, 0.625, 0.02194, 0.1333, 0.5436, 0.1317, 0.5436, 0.1316, 0.5348, 0.1333, 0.5351, 0.1317, 0.5436, 0.1301, 0.5436, 0.1301, 0.5348, 0.1316, 0.5348, 0.1301, 0.5436, 0.1287, 0.5436, 0.1287, 0.5349, 0.1301, 0.5348, 0.1287, 0.5436, 0.125, 0.5436, 0.125, 0.5349, 0.1287, 0.5349, 0.1333, 0.5351, 0.1316, 0.5348, 0.1316, 0.5265, 0.1333, 0.5269, 0.1316, 0.5348, 0.1301, 0.5348, 0.1301, 0.5267, 0.1316, 0.5265, 0.1301, 0.5348, 0.1287, 0.5349, 0.1288, 0.5272, 0.1301, 0.5267, 0.1287, 0.5349, 0.125, 0.5349, 0.125, 0.5275, 0.1288, 0.5272, 0.1333, 0.5269, 0.1316, 0.5265, 0.1317, 0.5193, 0.1333, 0.5194, 0.1316, 0.5265, 0.1301, 0.5267, 0.1302, 0.5201, 0.1317, 0.5193, 0.1301, 0.5267, 0.1288, 0.5272, 0.1291, 0.5213, 0.1302, 0.5201, 0.1288, 0.5272, 0.125, 0.5275, 0.125, 0.5219, 0.1291, 0.5213, 0.1333, 0.5194, 0.1317, 0.5193, 0.1317, 0.5, 0.1333, 0.5, 0.1317, 0.5193, 0.1302, 0.5201, 0.1303, 0.5, 0.1317, 0.5, 0.1302, 0.5201, 0.1291, 0.5213, 0.1292, 0.5, 0.1303, 0.5, 0.1291, 0.5213, 0.125, 0.5219, 0.125, 0.5184, 0.1292, 0.5, 0.4064, 0.2064, 0.4064, 0.2149, 0.4001, 0.2153, 0.4003, 0.2064, 0.4064, 0.2149, 0.4064, 0.2231, 0.4001, 0.2235, 0.4001, 0.2153, 0.4064, 0.2231, 0.4064, 0.2306, 0.4001, 0.2307, 0.4001, 0.2235, 0.4064, 0.2306, 0.4064, 0.25, 0.4002, 0.25, 0.4001, 0.2307, 0.4003, 0.2064, 0.4001, 0.2153, 0.3941, 0.2153, 0.3944, 0.2064, 0.4001, 0.2153, 0.4001, 0.2235, 0.3942, 0.2233, 0.3941, 0.2153, 0.4001, 0.2235, 0.4001, 0.2307, 0.3946, 0.2299, 0.3942, 0.2233, 0.4001, 0.2307, 0.4002, 0.25, 0.3948, 0.25, 0.3946, 0.2299, 0.3944, 0.2064, 0.3941, 0.2153, 0.3889, 0.2152, 0.389, 0.2064, 0.3941, 0.2153, 0.3942, 0.2233, 0.3895, 0.2228, 0.3889, 0.2152, 0.3942, 0.2233, 0.3946, 0.2299, 0.3904, 0.2287, 0.3895, 0.2228, 0.3946, 0.2299, 0.3948, 0.25, 0.3908, 0.25, 0.3904, 0.2287, 0.389, 0.2064, 0.3889, 0.2152, 0.375, 0.2151, 0.375, 0.2064, 0.3889, 0.2152, 0.3895, 0.2228, 0.375, 0.2225, 0.375, 0.2151, 0.3895, 0.2228, 0.3904, 0.2287, 0.375, 0.2281, 0.375, 0.2225, 0.3904, 0.2287, 0.3908, 0.25, 0.3883, 0.25, 0.375, 0.2281, 0.4064, 0.2583, 0.4003, 0.2583, 0.4, 0.2567, 0.4064, 0.2567, 0.4003, 0.2583, 0.3944, 0.2583, 0.3941, 0.2567, 0.4, 0.2567, 0.3944, 0.2583, 0.389, 0.2583, 0.3889, 0.2567, 0.3941, 0.2567, 0.389, 0.2583, 0.375, 0.2583, 0.375, 0.2567, 0.3889, 0.2567, 0.4064, 0.2567, 0.4, 0.2567, 0.4, 0.2551, 0.4064, 0.2551, 0.4, 0.2567, 0.3941, 0.2567, 0.3942, 0.2551, 0.4, 0.2551, 0.3941, 0.2567, 0.3889, 0.2567, 0.3895, 0.2552, 0.3942, 0.2551, 0.3889, 0.2567, 0.375, 0.2567, 0.375, 0.2553, 0.3895, 0.2552, 0.4064, 0.2551, 0.4, 0.2551, 0.4001, 0.2537, 0.4064, 0.2537, 0.4, 0.2551, 0.3942, 0.2551, 0.3946, 0.2538, 0.4001, 0.2537, 0.3942, 0.2551, 0.3895, 0.2552, 0.3904, 0.2541, 0.3946, 0.2538, 0.3895, 0.2552, 0.375, 0.2553, 0.375, 0.2542, 0.3904, 0.2541, 0.4064, 0.2537, 0.4001, 0.2537, 0.4002, 0.25, 0.4064, 0.25, 0.4001, 0.2537, 0.3946, 0.2538, 0.3948, 0.25, 0.4002, 0.25, 0.3946, 0.2538, 0.3904, 0.2541, 0.3908, 0.25, 0.3948, 0.25, 0.3904, 0.2541, 0.375, 0.2542, 0.375, 0.2535, 0.3908, 0.25, 0.8667, 0.5436, 0.8667, 0.5351, 0.8683, 0.5347, 0.8683, 0.5436, 0.8667, 0.5351, 0.8667, 0.5269, 0.8683, 0.5265, 0.8683, 0.5347, 0.8667, 0.5269, 0.8667, 0.5194, 0.8683, 0.5193, 0.8683, 0.5265, 0.8667, 0.5194, 0.8667, 0.5, 0.8683, 0.5, 0.8683, 0.5193, 0.8683, 0.5436, 0.8683, 0.5347, 0.8699, 0.5347, 0.8699, 0.5436, 0.8683, 0.5347, 0.8683, 0.5265, 0.8699, 0.5267, 0.8699, 0.5347, 0.8683, 0.5265, 0.8683, 0.5193, 0.8698, 0.5201, 0.8699, 0.5267, 0.8683, 0.5193, 0.8683, 0.5, 0.8697, 0.5, 0.8698, 0.5201, 0.8699, 0.5436, 0.8699, 0.5347, 0.8713, 0.5348, 0.8713, 0.5436, 0.8699, 0.5347, 0.8699, 0.5267, 0.8712, 0.5272, 0.8713, 0.5348, 0.8699, 0.5267, 0.8698, 0.5201, 0.8709, 0.5213, 0.8712, 0.5272, 0.8698, 0.5201, 0.8697, 0.5, 0.8708, 0.5, 0.8709, 0.5213, 0.8713, 0.5436, 0.8713, 0.5348, 0.875, 0.5349, 0.875, 0.5436, 0.8713, 0.5348, 0.8712, 0.5272, 0.875, 0.5275, 0.875, 0.5349, 0.8712, 0.5272, 0.8709, 0.5213, 0.875, 0.5219, 0.875, 0.5275, 0.8709, 0.5213, 0.8708, 0.5, 0.8715, 0.5, 0.875, 0.5219, 0.5936, 0.2583, 0.5936, 0.2567, 0.5999, 0.2566, 0.5997, 0.2583, 0.5936, 0.2567, 0.5936, 0.2551, 0.5999, 0.2551, 0.5999, 0.2566, 0.5936, 0.2551, 0.5936, 0.2537, 0.5999, 0.2537, 0.5999, 0.2551, 0.5936, 0.2537, 0.5936, 0.25, 0.5998, 0.25, 0.5999, 0.2537, 0.5997, 0.2583, 0.5999, 0.2566, 0.6059, 0.2566, 0.6056, 0.2583, 0.5999, 0.2566, 0.5999, 0.2551, 0.6058, 0.2551, 0.6059, 0.2566, 0.5999, 0.2551, 0.5999, 0.2537, 0.6054, 0.2538, 0.6058, 0.2551, 0.5999, 0.2537, 0.5998, 0.25, 0.6052, 0.25, 0.6054, 0.2538, 0.6056, 0.2583, 0.6059, 0.2566, 0.6111, 0.2567, 0.611, 0.2583, 0.6059, 0.2566, 0.6058, 0.2551, 0.6105, 0.2552, 0.6111, 0.2567, 0.6058, 0.2551, 0.6054, 0.2538, 0.6096, 0.2541, 0.6105, 0.2552, 0.6054, 0.2538, 0.6052, 0.25, 0.6092, 0.25, 0.6096, 0.2541, 0.611, 0.2583, 0.6111, 0.2567, 0.625, 0.2567, 0.625, 0.2583, 0.6111, 0.2567, 0.6105, 0.2552, 0.625, 0.2553, 0.625, 0.2567, 0.6105, 0.2552, 0.6096, 0.2541, 0.625, 0.2542, 0.625, 0.2553, 0.6096, 0.2541, 0.6092, 0.25, 0.6117, 0.25, 0.625, 0.2542, 0.5936, 0.2064, 0.5997, 0.2064, 0.6, 0.2152, 0.5936, 0.2149, 0.5997, 0.2064, 0.6056, 0.2064, 0.6059, 0.2152, 0.6, 0.2152, 0.6056, 0.2064, 0.611, 0.2064, 0.6111, 0.2151, 0.6059, 0.2152, 0.611, 0.2064, 0.625, 0.2064, 0.625, 0.2151, 0.6111, 0.2151, 0.5936, 0.2149, 0.6, 0.2152, 0.6, 0.2235, 0.5936, 0.2231, 0.6, 0.2152, 0.6059, 0.2152, 0.6058, 0.2233, 0.6, 0.2235, 0.6059, 0.2152, 0.6111, 0.2151, 0.6105, 0.2228, 0.6058, 0.2233, 0.6111, 0.2151, 0.625, 0.2151, 0.625, 0.2225, 0.6105, 0.2228, 0.5936, 0.2231, 0.6, 0.2235, 0.5999, 0.2307, 0.5936, 0.2306, 0.6, 0.2235, 0.6058, 0.2233, 0.6054, 0.2299, 0.5999, 0.2307, 0.6058, 0.2233, 0.6105, 0.2228, 0.6096, 0.2287, 0.6054, 0.2299, 0.6105, 0.2228, 0.625, 0.2225, 0.625, 0.2281, 0.6096, 0.2287, 0.5936, 0.2306, 0.5999, 0.2307, 0.5998, 0.25, 0.5936, 0.25, 0.5999, 0.2307, 0.6054, 0.2299, 0.6052, 0.25, 0.5998, 0.25, 0.6054, 0.2299, 0.6096, 0.2287, 0.6092, 0.25, 0.6052, 0.25, 0.6096, 0.2287, 0.625, 0.2281, 0.625, 0.2316, 0.6092, 0.25, 0.3667, 0.7064, 0.3683, 0.7064, 0.3684, 0.7152, 0.3667, 0.7149, 0.3683, 0.7064, 0.3699, 0.7064, 0.3699, 0.7152, 0.3684, 0.7152, 0.3699, 0.7064, 0.3713, 0.7064, 0.3713, 0.7151, 0.3699, 0.7152, 0.3713, 0.7064, 0.375, 0.7064, 0.375, 0.7151, 0.3713, 0.7151, 0.3667, 0.7149, 0.3684, 0.7152, 0.3684, 0.7235, 0.3667, 0.7231, 0.3684, 0.7152, 0.3699, 0.7152, 0.3699, 0.7233, 0.3684, 0.7235, 0.3699, 0.7152, 0.3713, 0.7151, 0.3712, 0.7228, 0.3699, 0.7233, 0.3713, 0.7151, 0.375, 0.7151, 0.375, 0.7225, 0.3712, 0.7228, 0.3667, 0.7231, 0.3684, 0.7235, 0.3683, 0.7307, 0.3667, 0.7306, 0.3684, 0.7235, 0.3699, 0.7233, 0.3698, 0.7299, 0.3683, 0.7307, 0.3699, 0.7233, 0.3712, 0.7228, 0.3709, 0.7287, 0.3698, 0.7299, 0.3712, 0.7228, 0.375, 0.7225, 0.375, 0.7281, 0.3709, 0.7287, 0.3667, 0.7306, 0.3683, 0.7307, 0.3683, 0.75, 0.3667, 0.75, 0.3683, 0.7307, 0.3698, 0.7299, 0.3697, 0.75, 0.3683, 0.75, 0.3698, 0.7299, 0.3709, 0.7287, 0.3708, 0.75, 0.3697, 0.75, 0.3709, 0.7287, 0.375, 0.7281, 0.3794, 0.745, 0.3708, 0.75, 0.4064, 0.7064, 0.4064, 0.7149, 0.4001, 0.7153, 0.4003, 0.7064, 0.4064, 0.7149, 0.4064, 0.7231, 0.4001, 0.7235, 0.4001, 0.7153, 0.4064, 0.7231, 0.4064, 0.7306, 0.4001, 0.7307, 0.4001, 0.7235, 0.4064, 0.7306, 0.4064, 0.75, 0.4002, 0.75, 0.4001, 0.7307, 0.4003, 0.7064, 0.4001, 0.7153, 0.3941, 0.7153, 0.3944, 0.7064, 0.4001, 0.7153, 0.4001, 0.7235, 0.3942, 0.7233, 0.3941, 0.7153, 0.4001, 0.7235, 0.4001, 0.7307, 0.3946, 0.7299, 0.3942, 0.7233, 0.4001, 0.7307, 0.4002, 0.75, 0.3948, 0.75, 0.3946, 0.7299, 0.3944, 0.7064, 0.3941, 0.7153, 0.3889, 0.7152, 0.389, 0.7064, 0.3941, 0.7153, 0.3942, 0.7233, 0.3895, 0.7228, 0.3889, 0.7152, 0.3942, 0.7233, 0.3946, 0.7299, 0.3904, 0.7287, 0.3895, 0.7228, 0.3946, 0.7299, 0.3948, 0.75, 0.3908, 0.75, 0.3904, 0.7287, 0.389, 0.7064, 0.3889, 0.7152, 0.375, 0.7151, 0.375, 0.7064, 0.3889, 0.7152, 0.3895, 0.7228, 0.375, 0.7225, 0.375, 0.7151, 0.3895, 0.7228, 0.3904, 0.7287, 0.375, 0.7281, 0.375, 0.7225, 0.3904, 0.7287, 0.3908, 0.75, 0.3794, 0.745, 0.375, 0.7281, 0.4064, 0.7583, 0.4003, 0.7583, 0.4, 0.7567, 0.4064, 0.7567, 0.4003, 0.7583, 0.3944, 0.7583, 0.3941, 0.7567, 0.4, 0.7567, 0.3944, 0.7583, 0.389, 0.7583, 0.3889, 0.7567, 0.3941, 0.7567, 0.389, 0.7583, 0.375, 0.7583, 0.375, 0.7567, 0.3889, 0.7567, 0.4064, 0.7567, 0.4, 0.7567, 0.4, 0.7551, 0.4064, 0.7551, 0.4, 0.7567, 0.3941, 0.7567, 0.3942, 0.7551, 0.4, 0.7551, 0.3941, 0.7567, 0.3889, 0.7567, 0.3895, 0.7552, 0.3942, 0.7551, 0.3889, 0.7567, 0.375, 0.7567, 0.375, 0.7553, 0.3895, 0.7552, 0.4064, 0.7551, 0.4, 0.7551, 0.4001, 0.7537, 0.4064, 0.7537, 0.4, 0.7551, 0.3942, 0.7551, 0.3946, 0.7538, 0.4001, 0.7537, 0.3942, 0.7551, 0.3895, 0.7552, 0.3904, 0.7541, 0.3946, 0.7538, 0.3895, 0.7552, 0.375, 0.7553, 0.375, 0.7542, 0.3904, 0.7541, 0.4064, 0.7537, 0.4001, 0.7537, 0.4002, 0.75, 0.4064, 0.75, 0.4001, 0.7537, 0.3946, 0.7538, 0.3948, 0.75, 0.4002, 0.75, 0.3946, 0.7538, 0.3904, 0.7541, 0.3908, 0.75, 0.3948, 0.75, 0.3904, 0.7541, 0.375, 0.7542, 0.3794, 0.745, 0.3908, 0.75, 0.6333, 0.7064, 0.6333, 0.7149, 0.6317, 0.7153, 0.6317, 0.7064, 0.6333, 0.7149, 0.6333, 0.7231, 0.6317, 0.7235, 0.6317, 0.7153, 0.6333, 0.7231, 0.6333, 0.7306, 0.6317, 0.7307, 0.6317, 0.7235, 0.6333, 0.7306, 0.6333, 0.75, 0.6317, 0.75, 0.6317, 0.7307, 0.6317, 0.7064, 0.6317, 0.7153, 0.6301, 0.7153, 0.6301, 0.7064, 0.6317, 0.7153, 0.6317, 0.7235, 0.6301, 0.7233, 0.6301, 0.7153, 0.6317, 0.7235, 0.6317, 0.7307, 0.6302, 0.7299, 0.6301, 0.7233, 0.6317, 0.7307, 0.6317, 0.75, 0.6303, 0.75, 0.6302, 0.7299, 0.6301, 0.7064, 0.6301, 0.7153, 0.6287, 0.7152, 0.6287, 0.7064, 0.6301, 0.7153, 0.6301, 0.7233, 0.6288, 0.7228, 0.6287, 0.7152, 0.6301, 0.7233, 0.6302, 0.7299, 0.6291, 0.7287, 0.6288, 0.7228, 0.6302, 0.7299, 0.6303, 0.75, 0.6292, 0.75, 0.6291, 0.7287, 0.6287, 0.7064, 0.6287, 0.7152, 0.625, 0.7151, 0.625, 0.7064, 0.6287, 0.7152, 0.6288, 0.7228, 0.625, 0.7225, 0.625, 0.7151, 0.6288, 0.7228, 0.6291, 0.7287, 0.625, 0.7281, 0.625, 0.7225, 0.6291, 0.7287, 0.6292, 0.75, 0.6218, 0.7439, 0.625, 0.7281, 0.5936, 0.7583, 0.5936, 0.7567, 0.5999, 0.7566, 0.5997, 0.7583, 0.5936, 0.7567, 0.5936, 0.7551, 0.5999, 0.7551, 0.5999, 0.7566, 0.5936, 0.7551, 0.5936, 0.7537, 0.5999, 0.7537, 0.5999, 0.7551, 0.5936, 0.7537, 0.5936, 0.75, 0.5998, 0.75, 0.5999, 0.7537, 0.5997, 0.7583, 0.5999, 0.7566, 0.6059, 0.7566, 0.6056, 0.7583, 0.5999, 0.7566, 0.5999, 0.7551, 0.6058, 0.7551, 0.6059, 0.7566, 0.5999, 0.7551, 0.5999, 0.7537, 0.6054, 0.7538, 0.6058, 0.7551, 0.5999, 0.7537, 0.5998, 0.75, 0.6052, 0.75, 0.6054, 0.7538, 0.6056, 0.7583, 0.6059, 0.7566, 0.6111, 0.7567, 0.611, 0.7583, 0.6059, 0.7566, 0.6058, 0.7551, 0.6105, 0.7552, 0.6111, 0.7567, 0.6058, 0.7551, 0.6054, 0.7538, 0.6096, 0.7541, 0.6105, 0.7552, 0.6054, 0.7538, 0.6052, 0.75, 0.6092, 0.75, 0.6096, 0.7541, 0.611, 0.7583, 0.6111, 0.7567, 0.625, 0.7567, 0.625, 0.7583, 0.6111, 0.7567, 0.6105, 0.7552, 0.625, 0.7553, 0.625, 0.7567, 0.6105, 0.7552, 0.6096, 0.7541, 0.625, 0.7542, 0.625, 0.7553, 0.6096, 0.7541, 0.6092, 0.75, 0.6218, 0.7439, 0.625, 0.7542, 0.5936, 0.7064, 0.5997, 0.7064, 0.6, 0.7152, 0.5936, 0.7149, 0.5997, 0.7064, 0.6056, 0.7064, 0.6059, 0.7152, 0.6, 0.7152, 0.6056, 0.7064, 0.611, 0.7064, 0.6111, 0.7151, 0.6059, 0.7152, 0.611, 0.7064, 0.625, 0.7064, 0.625, 0.7151, 0.6111, 0.7151, 0.5936, 0.7149, 0.6, 0.7152, 0.6, 0.7235, 0.5936, 0.7231, 0.6, 0.7152, 0.6059, 0.7152, 0.6058, 0.7233, 0.6, 0.7235, 0.6059, 0.7152, 0.6111, 0.7151, 0.6105, 0.7228, 0.6058, 0.7233, 0.6111, 0.7151, 0.625, 0.7151, 0.625, 0.7225, 0.6105, 0.7228, 0.5936, 0.7231, 0.6, 0.7235, 0.5999, 0.7307, 0.5936, 0.7306, 0.6, 0.7235, 0.6058, 0.7233, 0.6054, 0.7299, 0.5999, 0.7307, 0.6058, 0.7233, 0.6105, 0.7228, 0.6096, 0.7287, 0.6054, 0.7299, 0.6105, 0.7228, 0.625, 0.7225, 0.625, 0.7281, 0.6096, 0.7287, 0.5936, 0.7306, 0.5999, 0.7307, 0.5998, 0.75, 0.5936, 0.75, 0.5999, 0.7307, 0.6054, 0.7299, 0.6052, 0.75, 0.5998, 0.75, 0.6054, 0.7299, 0.6096, 0.7287, 0.6092, 0.75, 0.6052, 0.75, 0.6096, 0.7287, 0.625, 0.7281, 0.6218, 0.7439, 0.6092, 0.75, 0.3667, 0.5436, 0.3667, 0.5351, 0.3683, 0.5347, 0.3683, 0.5436, 0.3667, 0.5351, 0.3667, 0.5269, 0.3683, 0.5265, 0.3683, 0.5347, 0.3667, 0.5269, 0.3667, 0.5194, 0.3683, 0.5193, 0.3683, 0.5265, 0.3667, 0.5194, 0.3667, 0.5, 0.3683, 0.5, 0.3683, 0.5193, 0.3683, 0.5436, 0.3683, 0.5347, 0.3699, 0.5347, 0.3699, 0.5436, 0.3683, 0.5347, 0.3683, 0.5265, 0.3699, 0.5267, 0.3699, 0.5347, 0.3683, 0.5265, 0.3683, 0.5193, 0.3698, 0.5201, 0.3699, 0.5267, 0.3683, 0.5193, 0.3683, 0.5, 0.3697, 0.5, 0.3698, 0.5201, 0.3699, 0.5436, 0.3699, 0.5347, 0.3713, 0.5348, 0.3713, 0.5436, 0.3699, 0.5347, 0.3699, 0.5267, 0.3712, 0.5272, 0.3713, 0.5348, 0.3699, 0.5267, 0.3698, 0.5201, 0.3709, 0.5213, 0.3712, 0.5272, 0.3698, 0.5201, 0.3697, 0.5, 0.3708, 0.5, 0.3709, 0.5213, 0.3713, 0.5436, 0.3713, 0.5348, 0.375, 0.5349, 0.375, 0.5436, 0.3713, 0.5348, 0.3712, 0.5272, 0.375, 0.5275, 0.375, 0.5349, 0.3712, 0.5272, 0.3709, 0.5213, 0.375, 0.5219, 0.375, 0.5275, 0.3709, 0.5213, 0.3708, 0.5, 0.3782, 0.5061, 0.375, 0.5219, 0.4064, 0.4917, 0.4064, 0.4933, 0.4001, 0.4934, 0.4003, 0.4917, 0.4064, 0.4933, 0.4064, 0.4949, 0.4001, 0.4949, 0.4001, 0.4934, 0.4064, 0.4949, 0.4064, 0.4963, 0.4001, 0.4963, 0.4001, 0.4949, 0.4064, 0.4963, 0.4064, 0.5, 0.4002, 0.5, 0.4001, 0.4963, 0.4003, 0.4917, 0.4001, 0.4934, 0.3941, 0.4934, 0.3944, 0.4917, 0.4001, 0.4934, 0.4001, 0.4949, 0.3942, 0.4949, 0.3941, 0.4934, 0.4001, 0.4949, 0.4001, 0.4963, 0.3946, 0.4962, 0.3942, 0.4949, 0.4001, 0.4963, 0.4002, 0.5, 0.3948, 0.5, 0.3946, 0.4962, 0.3944, 0.4917, 0.3941, 0.4934, 0.3889, 0.4933, 0.389, 0.4917, 0.3941, 0.4934, 0.3942, 0.4949, 0.3895, 0.4948, 0.3889, 0.4933, 0.3942, 0.4949, 0.3946, 0.4962, 0.3904, 0.4959, 0.3895, 0.4948, 0.3946, 0.4962, 0.3948, 0.5, 0.3908, 0.5, 0.3904, 0.4959, 0.389, 0.4917, 0.3889, 0.4933, 0.375, 0.4933, 0.375, 0.4917, 0.3889, 0.4933, 0.3895, 0.4948, 0.375, 0.4947, 0.375, 0.4933, 0.3895, 0.4948, 0.3904, 0.4959, 0.375, 0.4958, 0.375, 0.4947, 0.3904, 0.4959, 0.3908, 0.5, 0.3782, 0.5061, 0.375, 0.4958, 0.4064, 0.5436, 0.4003, 0.5436, 0.4, 0.5348, 0.4064, 0.5351, 0.4003, 0.5436, 0.3944, 0.5436, 0.3941, 0.5348, 0.4, 0.5348, 0.3944, 0.5436, 0.389, 0.5436, 0.3889, 0.5349, 0.3941, 0.5348, 0.389, 0.5436, 0.375, 0.5436, 0.375, 0.5349, 0.3889, 0.5349, 0.4064, 0.5351, 0.4, 0.5348, 0.4, 0.5265, 0.4064, 0.5269, 0.4, 0.5348, 0.3941, 0.5348, 0.3942, 0.5267, 0.4, 0.5265, 0.3941, 0.5348, 0.3889, 0.5349, 0.3895, 0.5272, 0.3942, 0.5267, 0.3889, 0.5349, 0.375, 0.5349, 0.375, 0.5275, 0.3895, 0.5272, 0.4064, 0.5269, 0.4, 0.5265, 0.4001, 0.5193, 0.4064, 0.5194, 0.4, 0.5265, 0.3942, 0.5267, 0.3946, 0.5201, 0.4001, 0.5193, 0.3942, 0.5267, 0.3895, 0.5272, 0.3904, 0.5213, 0.3946, 0.5201, 0.3895, 0.5272, 0.375, 0.5275, 0.375, 0.5219, 0.3904, 0.5213, 0.4064, 0.5194, 0.4001, 0.5193, 0.4002, 0.5, 0.4064, 0.5, 0.4001, 0.5193, 0.3946, 0.5201, 0.3948, 0.5, 0.4002, 0.5, 0.3946, 0.5201, 0.3904, 0.5213, 0.3908, 0.5, 0.3948, 0.5, 0.3904, 0.5213, 0.375, 0.5219, 0.3782, 0.5061, 0.3908, 0.5, 0.6333, 0.5436, 0.6317, 0.5436, 0.6316, 0.5348, 0.6333, 0.5351, 0.6317, 0.5436, 0.6301, 0.5436, 0.6301, 0.5348, 0.6316, 0.5348, 0.6301, 0.5436, 0.6287, 0.5436, 0.6287, 0.5349, 0.6301, 0.5348, 0.6287, 0.5436, 0.625, 0.5436, 0.625, 0.5349, 0.6287, 0.5349, 0.6333, 0.5351, 0.6316, 0.5348, 0.6316, 0.5265, 0.6333, 0.5269, 0.6316, 0.5348, 0.6301, 0.5348, 0.6301, 0.5267, 0.6316, 0.5265, 0.6301, 0.5348, 0.6287, 0.5349, 0.6288, 0.5272, 0.6301, 0.5267, 0.6287, 0.5349, 0.625, 0.5349, 0.625, 0.5275, 0.6288, 0.5272, 0.6333, 0.5269, 0.6316, 0.5265, 0.6317, 0.5193, 0.6333, 0.5194, 0.6316, 0.5265, 0.6301, 0.5267, 0.6302, 0.5201, 0.6317, 0.5193, 0.6301, 0.5267, 0.6288, 0.5272, 0.6291, 0.5213, 0.6302, 0.5201, 0.6288, 0.5272, 0.625, 0.5275, 0.625, 0.5219, 0.6291, 0.5213, 0.6333, 0.5194, 0.6317, 0.5193, 0.6317, 0.5, 0.6333, 0.5, 0.6317, 0.5193, 0.6302, 0.5201, 0.6303, 0.5, 0.6317, 0.5, 0.6302, 0.5201, 0.6291, 0.5213, 0.6292, 0.5, 0.6303, 0.5, 0.6291, 0.5213, 0.625, 0.5219, 0.6206, 0.505, 0.6292, 0.5, 0.5936, 0.5436, 0.5936, 0.5351, 0.5999, 0.5347, 0.5997, 0.5436, 0.5936, 0.5351, 0.5936, 0.5269, 0.5999, 0.5265, 0.5999, 0.5347, 0.5936, 0.5269, 0.5936, 0.5194, 0.5999, 0.5193, 0.5999, 0.5265, 0.5936, 0.5194, 0.5936, 0.5, 0.5998, 0.5, 0.5999, 0.5193, 0.5997, 0.5436, 0.5999, 0.5347, 0.6059, 0.5347, 0.6056, 0.5436, 0.5999, 0.5347, 0.5999, 0.5265, 0.6058, 0.5267, 0.6059, 0.5347, 0.5999, 0.5265, 0.5999, 0.5193, 0.6054, 0.5201, 0.6058, 0.5267, 0.5999, 0.5193, 0.5998, 0.5, 0.6052, 0.5, 0.6054, 0.5201, 0.6056, 0.5436, 0.6059, 0.5347, 0.6111, 0.5348, 0.611, 0.5436, 0.6059, 0.5347, 0.6058, 0.5267, 0.6105, 0.5272, 0.6111, 0.5348, 0.6058, 0.5267, 0.6054, 0.5201, 0.6096, 0.5213, 0.6105, 0.5272, 0.6054, 0.5201, 0.6052, 0.5, 0.6092, 0.5, 0.6096, 0.5213, 0.611, 0.5436, 0.6111, 0.5348, 0.625, 0.5349, 0.625, 0.5436, 0.6111, 0.5348, 0.6105, 0.5272, 0.625, 0.5275, 0.625, 0.5349, 0.6105, 0.5272, 0.6096, 0.5213, 0.625, 0.5219, 0.625, 0.5275, 0.6096, 0.5213, 0.6092, 0.5, 0.6206, 0.505, 0.625, 0.5219, 0.5936, 0.4917, 0.5997, 0.4917, 0.6, 0.4933, 0.5936, 0.4933, 0.5997, 0.4917, 0.6056, 0.4917, 0.6059, 0.4933, 0.6, 0.4933, 0.6056, 0.4917, 0.611, 0.4917, 0.6111, 0.4933, 0.6059, 0.4933, 0.611, 0.4917, 0.625, 0.4917, 0.625, 0.4933, 0.6111, 0.4933, 0.5936, 0.4933, 0.6, 0.4933, 0.6, 0.4949, 0.5936, 0.4949, 0.6, 0.4933, 0.6059, 0.4933, 0.6058, 0.4949, 0.6, 0.4949, 0.6059, 0.4933, 0.6111, 0.4933, 0.6105, 0.4948, 0.6058, 0.4949, 0.6111, 0.4933, 0.625, 0.4933, 0.625, 0.4947, 0.6105, 0.4948, 0.5936, 0.4949, 0.6, 0.4949, 0.5999, 0.4963, 0.5936, 0.4963, 0.6, 0.4949, 0.6058, 0.4949, 0.6054, 0.4962, 0.5999, 0.4963, 0.6058, 0.4949, 0.6105, 0.4948, 0.6096, 0.4959, 0.6054, 0.4962, 0.6105, 0.4948, 0.625, 0.4947, 0.625, 0.4958, 0.6096, 0.4959, 0.5936, 0.4963, 0.5999, 0.4963, 0.5998, 0.5, 0.5936, 0.5, 0.5999, 0.4963, 0.6054, 0.4962, 0.6052, 0.5, 0.5998, 0.5, 0.6054, 0.4962, 0.6096, 0.4959, 0.6092, 0.5, 0.6052, 0.5, 0.6096, 0.4959, 0.625, 0.4958, 0.6206, 0.505, 0.6092, 0.5, 0.1333, 0.5436, 0.1333, 0.7064, 0.1317, 0.7064, 0.1317, 0.5436, 0.1317, 0.5436, 0.1317, 0.7064, 0.1301, 0.7064, 0.1301, 0.5436, 0.1301, 0.5436, 0.1301, 0.7064, 0.1287, 0.7064, 0.1287, 0.5436, 0.1287, 0.5436, 0.1287, 0.7064, 0.125, 0.7064, 0.125, 0.5436, 0.375, 0.2064, 0.375, 0.04357, 0.389, 0.04357, 0.389, 0.2064, 0.389, 0.2064, 0.389, 0.04357, 0.3944, 0.04357, 0.3944, 0.2064, 0.3944, 0.2064, 0.3944, 0.04357, 0.4003, 0.04357, 0.4003, 0.2064, 0.4003, 0.2064, 0.4003, 0.04357, 0.4064, 0.04357, 0.4064, 0.2064, 0.4064, 0.9917, 0.5936, 0.9917, 0.5936, 0.9933, 0.4064, 0.9933, 0.4064, 0.9933, 0.5936, 0.9933, 0.5936, 0.9949, 0.4064, 0.9949, 0.4064, 0.9949, 0.5936, 0.9949, 0.5936, 0.9963, 0.4064, 0.9963, 0.4064, 0.9963, 0.5936, 0.9963, 0.5936, 1.0, 0.4064, 1.0, 0.4064, 0.0, 0.5936, 0.0, 0.5936, 0.01936, 0.4064, 0.01936, 0.4064, 0.01936, 0.5936, 0.01936, 0.5936, 0.0269, 0.4064, 0.0269, 0.4064, 0.0269, 0.5936, 0.0269, 0.5936, 0.03507, 0.4064, 0.03507, 0.4064, 0.03507, 0.5936, 0.03507, 0.5936, 0.04357, 0.4064, 0.04357, 0.8667, 0.7064, 0.8667, 0.5436, 0.8683, 0.5436, 0.8683, 0.7064, 0.8683, 0.7064, 0.8683, 0.5436, 0.8699, 0.5436, 0.8699, 0.7064, 0.8699, 0.7064, 0.8699, 0.5436, 0.8713, 0.5436, 0.8713, 0.7064, 0.8713, 0.7064, 0.8713, 0.5436, 0.875, 0.5436, 0.875, 0.7064, 0.625, 0.04357, 0.625, 0.2064, 0.611, 0.2064, 0.611, 0.04357, 0.611, 0.04357, 0.611, 0.2064, 0.6056, 0.2064, 0.6056, 0.04357, 0.6056, 0.04357, 0.6056, 0.2064, 0.5997, 0.2064, 0.5997, 0.04357, 0.5997, 0.04357, 0.5997, 0.2064, 0.5936, 0.2064, 0.5936, 0.04357, 0.5936, 0.2583, 0.4064, 0.2583, 0.4064, 0.2567, 0.5936, 0.2567, 0.5936, 0.2567, 0.4064, 0.2567, 0.4064, 0.2551, 0.5936, 0.2551, 0.5936, 0.2551, 0.4064, 0.2551, 0.4064, 0.2537, 0.5936, 0.2537, 0.5936, 0.2537, 0.4064, 0.2537, 0.4064, 0.25, 0.5936, 0.25, 0.5936, 0.25, 0.4064, 0.25, 0.4064, 0.2306, 0.5936, 0.2306, 0.5936, 0.2306, 0.4064, 0.2306, 0.4064, 0.2231, 0.5936, 0.2231, 0.5936, 0.2231, 0.4064, 0.2231, 0.4064, 0.2149, 0.5936, 0.2149, 0.5936, 0.2149, 0.4064, 0.2149, 0.4064, 0.2064, 0.5936, 0.2064, 0.3667, 0.5436, 0.1333, 0.5436, 0.1333, 0.5351, 0.3667, 0.5351, 0.3667, 0.5351, 0.1333, 0.5351, 0.1333, 0.5269, 0.3667, 0.5269, 0.3667, 0.5269, 0.1333, 0.5269, 0.1333, 0.5194, 0.3667, 0.5194, 0.3667, 0.5194, 0.1333, 0.5194, 0.1333, 0.5, 0.3667, 0.5, 0.375, 0.4917, 0.375, 0.2583, 0.389, 0.2583, 0.389, 0.4917, 0.389, 0.4917, 0.389, 0.2583, 0.3944, 0.2583, 0.3944, 0.4917, 0.3944, 0.4917, 0.3944, 0.2583, 0.4003, 0.2583, 0.4003, 0.4917, 0.4003, 0.4917, 0.4003, 0.2583, 0.4064, 0.2583, 0.4064, 0.4917, 0.8667, 0.5436, 0.6333, 0.5436, 0.6333, 0.5351, 0.8667, 0.5351, 0.8667, 0.5351, 0.6333, 0.5351, 0.6333, 0.5269, 0.8667, 0.5269, 0.8667, 0.5269, 0.6333, 0.5269, 0.6333, 0.5194, 0.8667, 0.5194, 0.8667, 0.5194, 0.6333, 0.5194, 0.6333, 0.5, 0.8667, 0.5, 0.625, 0.2583, 0.625, 0.4917, 0.611, 0.4917, 0.611, 0.2583, 0.611, 0.2583, 0.611, 0.4917, 0.6056, 0.4917, 0.6056, 0.2583, 0.6056, 0.2583, 0.6056, 0.4917, 0.5997, 0.4917, 0.5997, 0.2583, 0.5997, 0.2583, 0.5997, 0.4917, 0.5936, 0.4917, 0.5936, 0.2583, 0.5936, 0.5436, 0.4064, 0.5436, 0.4064, 0.5351, 0.5936, 0.5351, 0.5936, 0.5351, 0.4064, 0.5351, 0.4064, 0.5269, 0.5936, 0.5269, 0.5936, 0.5269, 0.4064, 0.5269, 0.4064, 0.5194, 0.5936, 0.5194, 0.5936, 0.5194, 0.4064, 0.5194, 0.4064, 0.5, 0.5936, 0.5, 0.5936, 0.5, 0.4064, 0.5, 0.4064, 0.4963, 0.5936, 0.4963, 0.5936, 0.4963, 0.4064, 0.4963, 0.4064, 0.4949, 0.5936, 0.4949, 0.5936, 0.4949, 0.4064, 0.4949, 0.4064, 0.4933, 0.5936, 0.4933, 0.5936, 0.4933, 0.4064, 0.4933, 0.4064, 0.4917, 0.5936, 0.4917, 0.3667, 0.7064, 0.3667, 0.5436, 0.3683, 0.5436, 0.3683, 0.7064, 0.3683, 0.7064, 0.3683, 0.5436, 0.3699, 0.5436, 0.3699, 0.7064, 0.3699, 0.7064, 0.3699, 0.5436, 0.3713, 0.5436, 0.3713, 0.7064, 0.3713, 0.7064, 0.3713, 0.5436, 0.375, 0.5436, 0.375, 0.7064, 0.375, 0.7064, 0.375, 0.5436, 0.389, 0.5436, 0.389, 0.7064, 0.389, 0.7064, 0.389, 0.5436, 0.3944, 0.5436, 0.3944, 0.7064, 0.3944, 0.7064, 0.3944, 0.5436, 0.4003, 0.5436, 0.4003, 0.7064, 0.4003, 0.7064, 0.4003, 0.5436, 0.4064, 0.5436, 0.4064, 0.7064, 0.6333, 0.5436, 0.6333, 0.7064, 0.6317, 0.7064, 0.6317, 0.5436, 0.6317, 0.5436, 0.6317, 0.7064, 0.6301, 0.7064, 0.6301, 0.5436, 0.6301, 0.5436, 0.6301, 0.7064, 0.6287, 0.7064, 0.6287, 0.5436, 0.6287, 0.5436, 0.6287, 0.7064, 0.625, 0.7064, 0.625, 0.5436, 0.625, 0.5436, 0.625, 0.7064, 0.611, 0.7064, 0.611, 0.5436, 0.611, 0.5436, 0.611, 0.7064, 0.6056, 0.7064, 0.6056, 0.5436, 0.6056, 0.5436, 0.6056, 0.7064, 0.5997, 0.7064, 0.5997, 0.5436, 0.5997, 0.5436, 0.5997, 0.7064, 0.5936, 0.7064, 0.5936, 0.5436, 0.5936, 0.7583, 0.4064, 0.7583, 0.4064, 0.7567, 0.5936, 0.7567, 0.5936, 0.7567, 0.4064, 0.7567, 0.4064, 0.7551, 0.5936, 0.7551, 0.5936, 0.7551, 0.4064, 0.7551, 0.4064, 0.7537, 0.5936, 0.7537, 0.5936, 0.7537, 0.4064, 0.7537, 0.4064, 0.75, 0.5936, 0.75, 0.5936, 0.75, 0.4064, 0.75, 0.4064, 0.7306, 0.5936, 0.7306, 0.5936, 0.7306, 0.4064, 0.7306, 0.4064, 0.7231, 0.5936, 0.7231, 0.5936, 0.7231, 0.4064, 0.7231, 0.4064, 0.7149, 0.5936, 0.7149, 0.5936, 0.7149, 0.4064, 0.7149, 0.4064, 0.7064, 0.5936, 0.7064, 0.1333, 0.7064, 0.3667, 0.7064, 0.3667, 0.7149, 0.1333, 0.7149, 0.1333, 0.7149, 0.3667, 0.7149, 0.3667, 0.7231, 0.1333, 0.7231, 0.1333, 0.7231, 0.3667, 0.7231, 0.3667, 0.7306, 0.1333, 0.7306, 0.1333, 0.7306, 0.3667, 0.7306, 0.3667, 0.75, 0.1333, 0.75, 0.375, 0.9917, 0.375, 0.7583, 0.389, 0.7583, 0.389, 0.9917, 0.389, 0.9917, 0.389, 0.7583, 0.3944, 0.7583, 0.3944, 0.9917, 0.3944, 0.9917, 0.3944, 0.7583, 0.4003, 0.7583, 0.4003, 0.9917, 0.4003, 0.9917, 0.4003, 0.7583, 0.4064, 0.7583, 0.4064, 0.9917, 0.6333, 0.7064, 0.8667, 0.7064, 0.8667, 0.7149, 0.6333, 0.7149, 0.6333, 0.7149, 0.8667, 0.7149, 0.8667, 0.7231, 0.6333, 0.7231, 0.6333, 0.7231, 0.8667, 0.7231, 0.8667, 0.7306, 0.6333, 0.7306, 0.6333, 0.7306, 0.8667, 0.7306, 0.8667, 0.75, 0.6333, 0.75, 0.625, 0.7583, 0.625, 0.9917, 0.611, 0.9917, 0.611, 0.7583, 0.611, 0.7583, 0.611, 0.9917, 0.6056, 0.9917, 0.6056, 0.7583, 0.6056, 0.7583, 0.6056, 0.9917, 0.5997, 0.9917, 0.5997, 0.7583, 0.5997, 0.7583, 0.5997, 0.9917, 0.5936, 0.9917, 0.5936, 0.7583, 0.1333, 0.5436, 0.3667, 0.5436, 0.3667, 0.7064, 0.1333, 0.7064])
me_cube_001.update()
me_cylinder = bpy.data.meshes.new('Cylinder')
me_cylinder.from_pydata([(0.0, 1.0, -1.0), (0.0, 1.0, 1.0), (0.1951, 0.9808, -1.0), (0.1951, 0.9808, 1.0), (0.3827, 0.9239, -1.0), (0.3827, 0.9239, 1.0), (0.5556, 0.8315, -1.0), (0.5556, 0.8315, 1.0), (0.7071, 0.7071, -1.0), (0.7071, 0.7071, 1.0), (0.8315, 0.5556, -1.0), (0.8315, 0.5556, 1.0), (0.9239, 0.3827, -1.0), (0.9239, 0.3827, 1.0), (0.9808, 0.1951, -1.0), (0.9808, 0.1951, 1.0), (1.0, 0.0, -1.0), (1.0, 0.0, 1.0), (0.9808, -0.1951, -1.0), (0.9808, -0.1951, 1.0), (0.9239, -0.3827, -1.0), (0.9239, -0.3827, 1.0), (0.8315, -0.5556, -1.0), (0.8315, -0.5556, 1.0), (0.7071, -0.7071, -1.0), (0.7071, -0.7071, 1.0), (0.5556, -0.8315, -1.0), (0.5556, -0.8315, 1.0), (0.3827, -0.9239, -1.0), (0.3827, -0.9239, 1.0), (0.1951, -0.9808, -1.0), (0.1951, -0.9808, 1.0), (0.0, -1.0, -1.0), (0.0, -1.0, 1.0), (-0.1951, -0.9808, -1.0), (-0.1951, -0.9808, 1.0), (-0.3827, -0.9239, -1.0), (-0.3827, -0.9239, 1.0), (-0.5556, -0.8315, -1.0), (-0.5556, -0.8315, 1.0), (-0.7071, -0.7071, -1.0), (-0.7071, -0.7071, 1.0), (-0.8315, -0.5556, -1.0), (-0.8315, -0.5556, 1.0), (-0.9239, -0.3827, -1.0), (-0.9239, -0.3827, 1.0), (-0.9808, -0.1951, -1.0), (-0.9808, -0.1951, 1.0), (-1.0, 0.0, -1.0), (-1.0, 0.0, 1.0), (-0.9808, 0.1951, -1.0), (-0.9808, 0.1951, 1.0), (-0.9239, 0.3827, -1.0), (-0.9239, 0.3827, 1.0), (-0.8315, 0.5556, -1.0), (-0.8315, 0.5556, 1.0), (-0.7071, 0.7071, -1.0), (-0.7071, 0.7071, 1.0), (-0.5556, 0.8315, -1.0), (-0.5556, 0.8315, 1.0), (-0.3827, 0.9239, -1.0), (-0.3827, 0.9239, 1.0), (-0.1951, 0.9808, -1.0), (-0.1951, 0.9808, 1.0)], [], [(0, 1, 3, 2), (2, 3, 5, 4), (4, 5, 7, 6), (6, 7, 9, 8), (8, 9, 11, 10), (10, 11, 13, 12), (12, 13, 15, 14), (14, 15, 17, 16), (16, 17, 19, 18), (18, 19, 21, 20), (20, 21, 23, 22), (22, 23, 25, 24), (24, 25, 27, 26), (26, 27, 29, 28), (28, 29, 31, 30), (30, 31, 33, 32), (32, 33, 35, 34), (34, 35, 37, 36), (36, 37, 39, 38), (38, 39, 41, 40), (40, 41, 43, 42), (42, 43, 45, 44), (44, 45, 47, 46), (46, 47, 49, 48), (48, 49, 51, 50), (50, 51, 53, 52), (52, 53, 55, 54), (54, 55, 57, 56), (56, 57, 59, 58), (58, 59, 61, 60), (3, 1, 63, 61, 59, 57, 55, 53, 51, 49, 47, 45, 43, 41, 39, 37, 35, 33, 31, 29, 27, 25, 23, 21, 19, 17, 15, 13, 11, 9, 7, 5), (60, 61, 63, 62), (62, 63, 1, 0), (0, 2, 4, 6, 8, 10, 12, 14, 16, 18, 20, 22, 24, 26, 28, 30, 32, 34, 36, 38, 40, 42, 44, 46, 48, 50, 52, 54, 56, 58, 60, 62)])
_uv = me_cylinder.uv_layers.new(name='UVMap')
_uv.uv.foreach_set('vector', [1.0, 0.5, 1.0, 1.0, 0.9688, 1.0, 0.9688, 0.5, 0.9688, 0.5, 0.9688, 1.0, 0.9375, 1.0, 0.9375, 0.5, 0.9375, 0.5, 0.9375, 1.0, 0.9062, 1.0, 0.9062, 0.5, 0.9062, 0.5, 0.9062, 1.0, 0.875, 1.0, 0.875, 0.5, 0.875, 0.5, 0.875, 1.0, 0.8438, 1.0, 0.8438, 0.5, 0.8438, 0.5, 0.8438, 1.0, 0.8125, 1.0, 0.8125, 0.5, 0.8125, 0.5, 0.8125, 1.0, 0.7812, 1.0, 0.7812, 0.5, 0.7812, 0.5, 0.7812, 1.0, 0.75, 1.0, 0.75, 0.5, 0.75, 0.5, 0.75, 1.0, 0.7188, 1.0, 0.7188, 0.5, 0.7188, 0.5, 0.7188, 1.0, 0.6875, 1.0, 0.6875, 0.5, 0.6875, 0.5, 0.6875, 1.0, 0.6562, 1.0, 0.6562, 0.5, 0.6562, 0.5, 0.6562, 1.0, 0.625, 1.0, 0.625, 0.5, 0.625, 0.5, 0.625, 1.0, 0.5938, 1.0, 0.5938, 0.5, 0.5938, 0.5, 0.5938, 1.0, 0.5625, 1.0, 0.5625, 0.5, 0.5625, 0.5, 0.5625, 1.0, 0.5312, 1.0, 0.5312, 0.5, 0.5312, 0.5, 0.5312, 1.0, 0.5, 1.0, 0.5, 0.5, 0.5, 0.5, 0.5, 1.0, 0.4688, 1.0, 0.4688, 0.5, 0.4688, 0.5, 0.4688, 1.0, 0.4375, 1.0, 0.4375, 0.5, 0.4375, 0.5, 0.4375, 1.0, 0.4062, 1.0, 0.4062, 0.5, 0.4062, 0.5, 0.4062, 1.0, 0.375, 1.0, 0.375, 0.5, 0.375, 0.5, 0.375, 1.0, 0.3438, 1.0, 0.3438, 0.5, 0.3438, 0.5, 0.3438, 1.0, 0.3125, 1.0, 0.3125, 0.5, 0.3125, 0.5, 0.3125, 1.0, 0.2812, 1.0, 0.2812, 0.5, 0.2812, 0.5, 0.2812, 1.0, 0.25, 1.0, 0.25, 0.5, 0.25, 0.5, 0.25, 1.0, 0.2188, 1.0, 0.2188, 0.5, 0.2188, 0.5, 0.2188, 1.0, 0.1875, 1.0, 0.1875, 0.5, 0.1875, 0.5, 0.1875, 1.0, 0.1562, 1.0, 0.1562, 0.5, 0.1562, 0.5, 0.1562, 1.0, 0.125, 1.0, 0.125, 0.5, 0.125, 0.5, 0.125, 1.0, 0.09375, 1.0, 0.09375, 0.5, 0.09375, 0.5, 0.09375, 1.0, 0.0625, 1.0, 0.0625, 0.5, 0.2968, 0.4854, 0.25, 0.49, 0.2032, 0.4854, 0.1582, 0.4717, 0.1167, 0.4496, 0.08029, 0.4197, 0.05045, 0.3833, 0.02827, 0.3418, 0.01461, 0.2968, 0.01, 0.25, 0.01461, 0.2032, 0.02827, 0.1582, 0.05045, 0.1167, 0.08029, 0.08029, 0.1167, 0.05045, 0.1582, 0.02827, 0.2032, 0.01461, 0.25, 0.01, 0.2968, 0.01461, 0.3418, 0.02827, 0.3833, 0.05045, 0.4197, 0.08029, 0.4496, 0.1167, 0.4717, 0.1582, 0.4854, 0.2032, 0.49, 0.25, 0.4854, 0.2968, 0.4717, 0.3418, 0.4496, 0.3833, 0.4197, 0.4197, 0.3833, 0.4496, 0.3418, 0.4717, 0.0625, 0.5, 0.0625, 1.0, 0.03125, 1.0, 0.03125, 0.5, 0.03125, 0.5, 0.03125, 1.0, 0.0, 1.0, 0.0, 0.5, 0.75, 0.49, 0.7968, 0.4854, 0.8418, 0.4717, 0.8833, 0.4496, 0.9197, 0.4197, 0.9496, 0.3833, 0.9717, 0.3418, 0.9854, 0.2968, 0.99, 0.25, 0.9854, 0.2032, 0.9717, 0.1582, 0.9496, 0.1167, 0.9197, 0.08029, 0.8833, 0.05045, 0.8418, 0.02827, 0.7968, 0.01461, 0.75, 0.01, 0.7032, 0.01461, 0.6582, 0.02827, 0.6167, 0.05045, 0.5803, 0.08029, 0.5504, 0.1167, 0.5283, 0.1582, 0.5146, 0.2032, 0.51, 0.25, 0.5146, 0.2968, 0.5283, 0.3418, 0.5504, 0.3833, 0.5803, 0.4197, 0.6167, 0.4496, 0.6582, 0.4717, 0.7032, 0.4854])
me_cylinder.update()
me_cylinder_001 = bpy.data.meshes.new('Cylinder.001')
me_cylinder_001.from_pydata([(-0.7303, 0.02298, -5.531e-08), (0.7303, 0.02298, 5.495e-08), (-0.7303, 0.02254, -0.004483), (0.7303, 0.02254, -0.004483), (-0.7303, 0.02123, -0.008794), (0.7303, 0.02123, -0.008794), (-0.7303, 0.01911, -0.01277), (0.7303, 0.01911, -0.01277), (-0.7303, 0.01625, -0.01625), (0.7303, 0.01625, -0.01625), (-0.7303, 0.01277, -0.01911), (0.7303, 0.01277, -0.01911), (-0.7303, 0.008794, -0.02123), (0.7303, 0.008794, -0.02123), (-0.7303, 0.004483, -0.02254), (0.7303, 0.004483, -0.02254), (-0.7303, -8.731e-11, -0.02298), (0.7303, -8.731e-11, -0.02298), (-0.7303, -0.004483, -0.02254), (0.7303, -0.004483, -0.02254), (-0.7303, -0.008794, -0.02123), (0.7303, -0.008794, -0.02123), (-0.7303, -0.01277, -0.01911), (0.7303, -0.01277, -0.01911), (-0.7303, -0.01625, -0.01625), (0.7303, -0.01625, -0.01625), (-0.7303, -0.01911, -0.01277), (0.7303, -0.01911, -0.01277), (-0.7303, -0.02123, -0.008794), (0.7303, -0.02123, -0.008794), (-0.7303, -0.02254, -0.004483), (0.7303, -0.02254, -0.004483), (-0.7303, -0.02298, -5.531e-08), (0.7303, -0.02298, 5.495e-08), (-0.7303, -0.02254, 0.004483), (0.7303, -0.02254, 0.004483), (-0.7303, -0.02123, 0.008794), (0.7303, -0.02123, 0.008794), (-0.7303, -0.01911, 0.01277), (0.7303, -0.01911, 0.01277), (-0.7303, -0.01625, 0.01625), (0.7303, -0.01625, 0.01625), (-0.7303, -0.01277, 0.01911), (0.7303, -0.01277, 0.01911), (-0.7303, -0.008794, 0.02123), (0.7303, -0.008794, 0.02123), (-0.7303, -0.004483, 0.02254), (0.7303, -0.004483, 0.02254), (-0.7303, -8.731e-11, 0.02298), (0.7303, -8.731e-11, 0.02298), (-0.7303, 0.004483, 0.02254), (0.7303, 0.004483, 0.02254), (-0.7303, 0.008794, 0.02123), (0.7303, 0.008794, 0.02123), (-0.7303, 0.01277, 0.01911), (0.7303, 0.01277, 0.01911), (-0.7303, 0.01625, 0.01625), (0.7303, 0.01625, 0.01625), (-0.7303, 0.01911, 0.01277), (0.7303, 0.01911, 0.01277), (-0.7303, 0.02123, 0.008794), (0.7303, 0.02123, 0.008794), (-0.7303, 0.02254, 0.004483), (0.7303, 0.02254, 0.004483), (0.7303, 0.01161, 0.01737), (0.7303, 0.01737, 0.01161), (0.7303, 0.01477, 0.01477), (0.7303, 0.02049, 0.004076), (0.7303, 0.0193, 0.007994), (0.7303, 0.02049, -0.004075), (0.7303, 0.02089, 5.495e-08), (0.7303, -8.731e-11, 0.02089), (0.7303, 0.004075, 0.02049), (0.7303, -0.004075, 0.02049), (0.7303, -0.01161, 0.01737), (0.7303, -0.01737, 0.01161), (0.7303, -0.01477, 0.01477), (0.7303, -0.007994, 0.0193), (0.7303, -0.02049, 0.004076), (0.7303, -0.02049, -0.004075), (0.7303, -0.02089, 5.495e-08), (0.7303, -0.01477, -0.01477), (0.7303, -0.01737, -0.01161), (0.7303, -0.01161, -0.01737), (0.7303, -0.0193, -0.007994), (0.7303, 0.01737, -0.01161), (0.7303, 0.01161, -0.01737), (0.7303, 0.01477, -0.01477), (0.7303, -8.731e-11, -0.02089), (0.7303, -0.004075, -0.02049), (0.7303, 0.004075, -0.02049), (0.7303, 0.007994, -0.0193), (0.7303, 0.007994, 0.0193), (0.7303, -0.0193, 0.007994), (0.7303, -0.007994, -0.0193), (0.7303, 0.0193, -0.007994), (-0.7303, 0.02089, -5.531e-08), (-0.7303, 0.0193, -0.007994), (-0.7303, 0.02049, -0.004076), (-0.7303, 0.01477, -0.01477), (-0.7303, 0.01161, -0.01737), (-0.7303, 0.007994, -0.0193), (-0.7303, 0.01737, -0.01161), (-0.7303, -0.0193, -0.007994), (-0.7303, -0.01477, -0.01477), (-0.7303, -0.01737, -0.01161), (-0.7303, -0.007994, -0.0193), (-0.7303, -0.01161, -0.01737), (-0.7303, -8.731e-11, -0.02089), (-0.7303, -0.004075, -0.02049), (-0.7303, -0.007994, 0.0193), (-0.7303, -0.01477, 0.01477), (-0.7303, -0.01161, 0.01737), (-0.7303, -0.0193, 0.007994), (-0.7303, -0.01737, 0.01161), (-0.7303, -0.02089, -5.531e-08), (-0.7303, -0.02049, 0.004075), (-0.7303, -8.731e-11, 0.02089), (-0.7303, 0.007994, 0.0193), (-0.7303, 0.004075, 0.02049), (-0.7303, 0.01477, 0.01477), (-0.7303, 0.0193, 0.007994), (-0.7303, 0.01737, 0.01161), (-0.7303, 0.01161, 0.01737), (-0.7303, 0.004075, -0.02049), (-0.7303, -0.02049, -0.004076), (-0.7303, -0.004075, 0.02049), (-0.7303, 0.02049, 0.004075)], [], [(0, 1, 3, 2), (2, 3, 5, 4), (4, 5, 7, 6), (6, 7, 9, 8), (8, 9, 11, 10), (10, 11, 13, 12), (12, 13, 15, 14), (14, 15, 17, 16), (16, 17, 19, 18), (18, 19, 21, 20), (20, 21, 23, 22), (22, 23, 25, 24), (24, 25, 27, 26), (26, 27, 29, 28), (28, 29, 31, 30), (30, 31, 33, 32), (32, 33, 35, 34), (34, 35, 37, 36), (36, 37, 39, 38), (38, 39, 41, 40), (40, 41, 43, 42), (42, 43, 45, 44), (44, 45, 47, 46), (46, 47, 49, 48), (48, 49, 51, 50), (50, 51, 53, 52), (52, 53, 55, 54), (54, 55, 57, 56), (56, 57, 59, 58), (58, 59, 61, 60), (94, 21, 19, 17, 15, 13, 11, 9, 7, 5, 95, 85, 87, 86, 91, 90, 88, 89), (95, 5, 3, 1, 63, 61, 59, 57, 55, 53, 51, 49, 47, 45, 43, 41, 39, 37, 35, 33, 31, 29, 27, 25, 23, 21, 94, 83, 81, 82, 84, 79, 80, 78, 93, 75, 76, 74, 77, 73, 71, 72, 92, 64, 66, 65, 68, 67, 70, 69), (60, 61, 63, 62), (62, 63, 1, 0), (114, 38, 40, 42, 44, 46, 48, 50, 52, 54, 123, 118, 119, 117, 126, 110, 112, 111), (123, 54, 56, 58, 60, 62, 0, 2, 4, 6, 8, 10, 12, 14, 16, 18, 20, 22, 24, 26, 28, 30, 32, 34, 36, 38, 114, 113, 116, 115, 125, 103, 105, 104, 107, 106, 109, 108, 124, 101, 100, 99, 102, 97, 98, 96, 127, 121, 122, 120), (98, 69, 70, 96), (97, 95, 69, 98), (102, 85, 95, 97), (99, 87, 85, 102), (86, 87, 99, 100), (91, 86, 100, 101), (90, 91, 101, 124), (88, 90, 124, 108), (89, 88, 108, 109), (94, 89, 109, 106), (83, 94, 106, 107), (81, 83, 107, 104), (82, 81, 104, 105), (84, 82, 105, 103), (79, 84, 103, 125), (80, 79, 125, 115), (78, 80, 115, 116), (93, 78, 116, 113), (75, 93, 113, 114), (76, 75, 114, 111), (112, 74, 76, 111), (110, 77, 74, 112), (126, 73, 77, 110), (117, 71, 73, 126), (119, 72, 71, 117), (118, 92, 72, 119), (123, 64, 92, 118), (120, 66, 64, 123), (122, 65, 66, 120), (121, 68, 65, 122), (127, 67, 68, 121), (96, 70, 67, 127)])
_uv = me_cylinder_001.uv_layers.new(name='UVMap')
_uv.uv.foreach_set('vector', [1.0, 0.5, 1.0, 1.0, 0.9688, 1.0, 0.9688, 0.5, 0.9688, 0.5, 0.9688, 1.0, 0.9375, 1.0, 0.9375, 0.5, 0.9375, 0.5, 0.9375, 1.0, 0.9062, 1.0, 0.9062, 0.5, 0.9062, 0.5, 0.9062, 1.0, 0.875, 1.0, 0.875, 0.5, 0.875, 0.5, 0.875, 1.0, 0.8438, 1.0, 0.8438, 0.5, 0.8438, 0.5, 0.8438, 1.0, 0.8125, 1.0, 0.8125, 0.5, 0.8125, 0.5, 0.8125, 1.0, 0.7812, 1.0, 0.7812, 0.5, 0.7812, 0.5, 0.7812, 1.0, 0.75, 1.0, 0.75, 0.5, 0.75, 0.5, 0.75, 1.0, 0.7188, 1.0, 0.7188, 0.5, 0.7188, 0.5, 0.7188, 1.0, 0.6875, 1.0, 0.6875, 0.5, 0.6875, 0.5, 0.6875, 1.0, 0.6562, 1.0, 0.6562, 0.5, 0.6562, 0.5, 0.6562, 1.0, 0.625, 1.0, 0.625, 0.5, 0.625, 0.5, 0.625, 1.0, 0.5938, 1.0, 0.5938, 0.5, 0.5938, 0.5, 0.5938, 1.0, 0.5625, 1.0, 0.5625, 0.5, 0.5625, 0.5, 0.5625, 1.0, 0.5312, 1.0, 0.5312, 0.5, 0.5312, 0.5, 0.5312, 1.0, 0.5, 1.0, 0.5, 0.5, 0.5, 0.5, 0.5, 1.0, 0.4688, 1.0, 0.4688, 0.5, 0.4688, 0.5, 0.4688, 1.0, 0.4375, 1.0, 0.4375, 0.5, 0.4375, 0.5, 0.4375, 1.0, 0.4062, 1.0, 0.4062, 0.5, 0.4062, 0.5, 0.4062, 1.0, 0.375, 1.0, 0.375, 0.5, 0.375, 0.5, 0.375, 1.0, 0.3438, 1.0, 0.3438, 0.5, 0.3438, 0.5, 0.3438, 1.0, 0.3125, 1.0, 0.3125, 0.5, 0.3125, 0.5, 0.3125, 1.0, 0.2812, 1.0, 0.2812, 0.5, 0.2812, 0.5, 0.2812, 1.0, 0.25, 1.0, 0.25, 0.5, 0.25, 0.5, 0.25, 1.0, 0.2188, 1.0, 0.2188, 0.5, 0.2188, 0.5, 0.2188, 1.0, 0.1875, 1.0, 0.1875, 0.5, 0.1875, 0.5, 0.1875, 1.0, 0.1562, 1.0, 0.1562, 0.5, 0.1562, 0.5, 0.1562, 1.0, 0.125, 1.0, 0.125, 0.5, 0.125, 0.5, 0.125, 1.0, 0.09375, 1.0, 0.09375, 0.5, 0.09375, 0.5, 0.09375, 1.0, 0.0625, 1.0, 0.0625, 0.5, 0.4516, 0.1665, 0.4717, 0.1582, 0.4854, 0.2032, 0.49, 0.25, 0.4854, 0.2968, 0.4717, 0.3418, 0.4496, 0.3833, 0.4197, 0.4197, 0.3833, 0.4496, 0.3418, 0.4717, 0.3335, 0.4516, 0.3712, 0.4314, 0.4043, 0.4043, 0.4314, 0.3712, 0.4516, 0.3335, 0.464, 0.2926, 0.4682, 0.25, 0.464, 0.2074, 0.3335, 0.4516, 0.3418, 0.4717, 0.2968, 0.4854, 0.25, 0.49, 0.2032, 0.4854, 0.1582, 0.4717, 0.1167, 0.4496, 0.08029, 0.4197, 0.05045, 0.3833, 0.02827, 0.3418, 0.01461, 0.2968, 0.01, 0.25, 0.01461, 0.2032, 0.02827, 0.1582, 0.05045, 0.1167, 0.08029, 0.08029, 0.1167, 0.05045, 0.1582, 0.02827, 0.2032, 0.01461, 0.25, 0.01, 0.2968, 0.01461, 0.3418, 0.02827, 0.3833, 0.05045, 0.4197, 0.08029, 0.4496, 0.1167, 0.4717, 0.1582, 0.4516, 0.1665, 0.4314, 0.1288, 0.4043, 0.09572, 0.3712, 0.06859, 0.3335, 0.04843, 0.2926, 0.03601, 0.25, 0.03182, 0.2074, 0.03601, 0.1665, 0.04843, 0.1288, 0.06859, 0.09572, 0.09572, 0.06859, 0.1288, 0.04843, 0.1665, 0.03601, 0.2074, 0.03182, 0.25, 0.03601, 0.2926, 0.04843, 0.3335, 0.06859, 0.3712, 0.09572, 0.4043, 0.1288, 0.4314, 0.1665, 0.4516, 0.2074, 0.464, 0.25, 0.4682, 0.2926, 0.464, 0.0625, 0.5, 0.0625, 1.0, 0.03125, 1.0, 0.03125, 0.5, 0.03125, 0.5, 0.03125, 1.0, 0.0, 1.0, 0.0, 0.5, 0.6288, 0.06859, 0.6167, 0.05045, 0.5803, 0.08029, 0.5504, 0.1167, 0.5283, 0.1582, 0.5146, 0.2032, 0.51, 0.25, 0.5146, 0.2968, 0.5283, 0.3418, 0.5504, 0.3833, 0.5686, 0.3712, 0.5484, 0.3335, 0.536, 0.2926, 0.5318, 0.25, 0.536, 0.2074, 0.5484, 0.1665, 0.5686, 0.1288, 0.5957, 0.09572, 0.5686, 0.3712, 0.5504, 0.3833, 0.5803, 0.4197, 0.6167, 0.4496, 0.6582, 0.4717, 0.7032, 0.4854, 0.75, 0.49, 0.7968, 0.4854, 0.8418, 0.4717, 0.8833, 0.4496, 0.9197, 0.4197, 0.9496, 0.3833, 0.9717, 0.3418, 0.9854, 0.2968, 0.99, 0.25, 0.9854, 0.2032, 0.9717, 0.1582, 0.9496, 0.1167, 0.9197, 0.08029, 0.8833, 0.05045, 0.8418, 0.02827, 0.7968, 0.01461, 0.75, 0.01, 0.7032, 0.01461, 0.6582, 0.02827, 0.6167, 0.05045, 0.6288, 0.06859, 0.6665, 0.04843, 0.7074, 0.03601, 0.75, 0.03182, 0.7926, 0.03601, 0.8335, 0.04843, 0.8712, 0.06859, 0.9043, 0.09572, 0.9314, 0.1288, 0.9516, 0.1665, 0.964, 0.2074, 0.9682, 0.25, 0.964, 0.2926, 0.9516, 0.3335, 0.9314, 0.3712, 0.9043, 0.4043, 0.8712, 0.4314, 0.8335, 0.4516, 0.7926, 0.464, 0.75, 0.4682, 0.7074, 0.464, 0.6665, 0.4516, 0.6288, 0.4314, 0.5957, 0.4043, 0.9688, 0.5104, 0.9688, 0.9896, 1.0, 0.9896, 1.0, 0.5104, 0.9375, 0.5104, 0.9375, 0.9896, 0.9688, 0.9896, 0.9688, 0.5104, 0.9062, 0.5104, 0.9062, 0.9896, 0.9375, 0.9896, 0.9375, 0.5104, 0.875, 0.5104, 0.875, 0.9896, 0.9062, 0.9896, 0.9062, 0.5104, 0.8438, 0.9896, 0.875, 0.9896, 0.875, 0.5104, 0.8438, 0.5104, 0.8125, 0.9896, 0.8438, 0.9896, 0.8438, 0.5104, 0.8125, 0.5104, 0.7812, 0.9896, 0.8125, 0.9896, 0.8125, 0.5104, 0.7812, 0.5104, 0.75, 0.9896, 0.7812, 0.9896, 0.7812, 0.5104, 0.75, 0.5104, 0.7188, 0.9896, 0.75, 0.9896, 0.75, 0.5104, 0.7188, 0.5104, 0.6875, 0.9896, 0.7188, 0.9896, 0.7188, 0.5104, 0.6875, 0.5104, 0.6562, 0.9896, 0.6875, 0.9896, 0.6875, 0.5104, 0.6562, 0.5104, 0.625, 0.9896, 0.6562, 0.9896, 0.6562, 0.5104, 0.625, 0.5104, 0.5938, 0.9896, 0.625, 0.9896, 0.625, 0.5104, 0.5938, 0.5104, 0.5625, 0.9896, 0.5938, 0.9896, 0.5938, 0.5104, 0.5625, 0.5104, 0.5312, 0.9896, 0.5625, 0.9896, 0.5625, 0.5104, 0.5312, 0.5104, 0.5, 0.9896, 0.5312, 0.9896, 0.5312, 0.5104, 0.5, 0.5104, 0.4688, 0.9896, 0.5, 0.9896, 0.5, 0.5104, 0.4688, 0.5104, 0.4375, 0.9896, 0.4688, 0.9896, 0.4688, 0.5104, 0.4375, 0.5104, 0.4062, 0.9896, 0.4375, 0.9896, 0.4375, 0.5104, 0.4062, 0.5104, 0.375, 0.9896, 0.4062, 0.9896, 0.4062, 0.5104, 0.375, 0.5104, 0.3438, 0.5104, 0.3438, 0.9896, 0.375, 0.9896, 0.375, 0.5104, 0.3125, 0.5104, 0.3125, 0.9896, 0.3438, 0.9896, 0.3438, 0.5104, 0.2812, 0.5104, 0.2812, 0.9896, 0.3125, 0.9896, 0.3125, 0.5104, 0.25, 0.5104, 0.25, 0.9896, 0.2812, 0.9896, 0.2812, 0.5104, 0.2188, 0.5104, 0.2188, 0.9896, 0.25, 0.9896, 0.25, 0.5104, 0.1875, 0.5104, 0.1875, 0.9896, 0.2188, 0.9896, 0.2188, 0.5104, 0.1562, 0.5104, 0.1562, 0.9896, 0.1875, 0.9896, 0.1875, 0.5104, 0.125, 0.5104, 0.125, 0.9896, 0.1562, 0.9896, 0.1562, 0.5104, 0.09375, 0.5104, 0.09375, 0.9896, 0.125, 0.9896, 0.125, 0.5104, 0.0625, 0.5104, 0.0625, 0.9896, 0.09375, 0.9896, 0.09375, 0.5104, 0.03125, 0.5104, 0.03125, 0.9896, 0.0625, 0.9896, 0.0625, 0.5104, 0.0, 0.5104, 0.0, 0.9896, 0.03125, 0.9896, 0.03125, 0.5104])
me_cylinder_001.update()

# ---- objects
ob_gun_body = bpy.data.objects.new('gun_body', me_cube_001)
ob_cylinder = bpy.data.objects.new('Cylinder', me_cylinder)
ob_gun_barrel = bpy.data.objects.new('gun_barrel', me_cylinder_001)

# ---- transforms, parenting, visibility, modifiers, constraints
ob_gun_body.location = (0.0, 4.947e-09, -0.03795)
ob_cylinder.location = (1.187, 0.0, 0.0)
ob_cylinder.rotation_euler = (-0.0, 1.571, 0.0)
ob_cylinder.scale = (0.2, 0.2, 1.524)
ob_gun_barrel.parent = ob_gun_body
ob_gun_barrel.matrix_parent_inverse = Matrix(((1.0, -0.0, 0.0, -0.7248), (-0.0, 1.0, -0.0, -4.947e-09), (0.0, -0.0, 1.0, 0.03795), (-0.0, 0.0, -0.0, 1.0)))
ob_gun_barrel.location = (1.3, 0.0, 0.0)

# ---- collection membership
col_collection.objects.link(ob_gun_body)
col_collection.objects.link(ob_cylinder)
col_collection.objects.link(ob_gun_barrel)

# ---- scene / render settings (as saved in the file)
scene.frame_start = 1; scene.frame_end = 250; scene.frame_set(1)
scene.render.engine = 'BLENDER_EEVEE_NEXT'
scene.cycles.sampling_pattern = 'TABULATED_SOBOL'
scene.view_settings.view_transform = 'Filmic'
bpy.context.view_layer.update()

# ---- added for rendering (the .blend has no active camera and no usable light): camera, sun
cam_auto = bpy.data.cameras.new('AutoCamera')
cam_auto.lens = 50.0
cam_auto.sensor_width = 36.0
cam_auto.clip_end = 1000.0
ob_auto_camera = bpy.data.objects.new('AutoCamera', cam_auto)
scene.collection.objects.link(ob_auto_camera)
ob_auto_camera.location = (4.05587, -3.44263, 2.29509)
ob_auto_camera.rotation_euler = (1.09748, -7.21219e-08, 0.694738)
scene.camera = ob_auto_camera
light_auto_sun = bpy.data.lights.new('AutoSun', 'SUN')
light_auto_sun.energy = 3.0
light_auto_sun.angle = 0.0523599
ob_auto_sun = bpy.data.objects.new('AutoSun', light_auto_sun)
scene.collection.objects.link(ob_auto_sun)
ob_auto_sun.rotation_euler = (0.872665, 0.174533, 0.523599)
bpy.context.view_layer.update()
